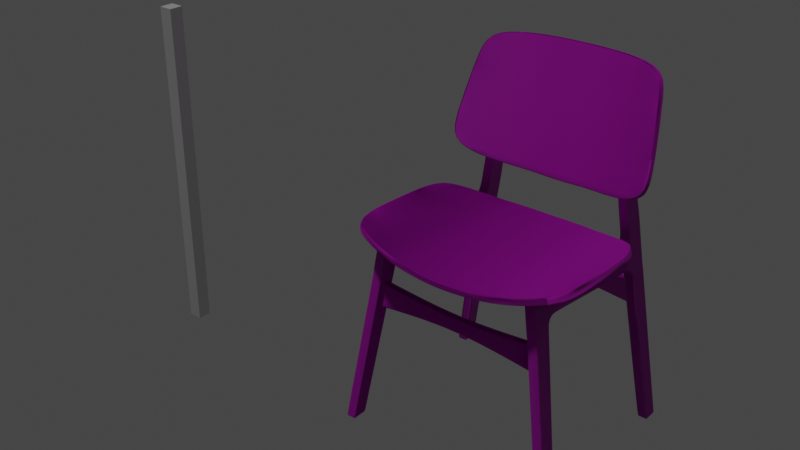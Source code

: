 # Source: chair.blend  (saved by Blender 3.0.42; exported with 4.5.12 LTS)
import bpy
from mathutils import Matrix  # noqa: F401  (used for matrix-valued properties, if any)

bpy.ops.wm.read_factory_settings(use_empty=True)
scene = bpy.context.scene
scene.name = 'Scene'

# ---- collections
col_collection = bpy.data.collections.new('Collection'); scene.collection.children.link(col_collection)

# ---- images (referenced by path relative to the original .blend; pixels are not part of the script)
import os
ASSET_DIR = os.environ.get("B2B_ASSET_DIR", "")  # directory of the original .blend (textures are referenced by path, not embedded)
HERE = os.path.dirname(os.path.abspath(__file__))  # packed textures are extracted next to this script under _unpacked/

def load_image(name, relpath, width, height, colorspace="sRGB"):
    """Load a texture the original file referenced (path relative to the .blend, or extracted next to this script)."""
    p = next((c for c in (os.path.join(HERE, relpath), os.path.join(ASSET_DIR, relpath)) if relpath and os.path.exists(c)), "")
    if p:
        img = bpy.data.images.load(p, check_existing=True)
        img.name = name
    else:  # same state as the original file: an image datablock whose file is absent (Cycles renders it pink)
        img = bpy.data.images.new(name, width, height)
        img.source = "FILE"
        img.filepath = "//" + (relpath or name)
    img.colorspace_settings.name = colorspace
    return img
img_woodquarteredchiffon001_col_4k_jpg_002 = load_image('WoodQuarteredChiffon001_COL_4K.jpg.002', 'WoodQuarteredChiffon001_COL_4K.jpg', 1024, 1024, 'sRGB')
img_woodquarteredchiffon001_gloss_4k_jpg = load_image('WoodQuarteredChiffon001_GLOSS_4K.jpg', 'WoodQuarteredChiffon001_GLOSS_4K.jpg', 1024, 1024, 'Non-Color')
img_woodquarteredchiffon001_nrm_4k_jpg = load_image('WoodQuarteredChiffon001_NRM_4K.jpg', 'Material/WoodQuarteredChiffon001_NRM_4K.jpg', 1024, 1024, 'Non-Color')

# ---- materials (node trees are filled in below, after node groups)
mat_material = bpy.data.materials.new('Material')

# ---- node groups
ng_auto_smooth = bpy.data.node_groups.new('Auto Smooth', 'GeometryNodeTree')
_s = ng_auto_smooth.interface.new_socket(name='Geometry', in_out='OUTPUT', socket_type='NodeSocketGeometry')
_s = ng_auto_smooth.interface.new_socket(name='Geometry', in_out='INPUT', socket_type='NodeSocketGeometry')
_s = ng_auto_smooth.interface.new_socket(name='Angle', in_out='INPUT', socket_type='NodeSocketFloat')
_s.subtype = 'ANGLE'
_s.min_value = 0.0
_s.max_value = 3.142
ng_auto_smooth.is_modifier = True
_N = ng_auto_smooth.nodes; _L = ng_auto_smooth.links
n0 = _N.new('NodeGroupOutput'); n0.name = 'Group Output'; n0.location = (480, -100)
n1 = _N.new('NodeGroupInput'); n1.name = 'Group Input'; n1.location = (-420, -300)
n2 = _N.new('NodeGroupInput'); n2.name = 'Group Input.001'; n2.location = (-60, -100)
n3 = _N.new('GeometryNodeSetShadeSmooth'); n3.name = 'Set Shade Smooth'; n3.location = (120, -100)
n3.domain = 'EDGE'
n4 = _N.new('GeometryNodeSetShadeSmooth'); n4.name = 'Set Shade Smooth.001'; n4.location = (300, -100)
n5 = _N.new('GeometryNodeInputMeshEdgeAngle'); n5.name = 'Edge Angle'; n5.location = (-420, -220)
n6 = _N.new('GeometryNodeInputEdgeSmooth'); n6.name = 'Is Edge Smooth'; n6.location = (-60, -160)
n7 = _N.new('GeometryNodeInputShadeSmooth'); n7.name = 'Is Face Smooth'; n7.location = (-240, -340)
n8 = _N.new('FunctionNodeBooleanMath'); n8.name = 'Boolean Math'; n8.location = (-60, -220)
n9 = _N.new('FunctionNodeCompare'); n9.name = 'Compare'; n9.location = (-240, -180)
n9.operation = 'LESS_EQUAL'
_L.new(n5.outputs[0], n9.inputs[0])
_L.new(n4.outputs[0], n0.inputs[0])
_L.new(n1.outputs[1], n9.inputs[1])
_L.new(n9.outputs[0], n8.inputs[0])
_L.new(n7.outputs[0], n8.inputs[1])
_L.new(n2.outputs[0], n3.inputs[0])
_L.new(n6.outputs[0], n3.inputs[1])
_L.new(n3.outputs[0], n4.inputs[0])
_L.new(n8.outputs[0], n3.inputs[2])
n0.is_active_output = True

# ---- material node trees
mat_material.use_nodes = True; mat_material.node_tree.nodes.clear()
_N = mat_material.node_tree.nodes; _L = mat_material.node_tree.links
n0 = _N.new('ShaderNodeBsdfPrincipled'); n0.name = 'Principled BSDF'; n0.location = (-67, 309)
n0.distribution = 'GGX'
n0.subsurface_method = 'RANDOM_WALK_SKIN'
n0.inputs[3].default_value = 1.45
n0.inputs[27].default_value = (0.0, 0.0, 0.0, 1.0)
n0.inputs[28].default_value = 1.0
n1 = _N.new('ShaderNodeOutputMaterial'); n1.name = 'Material Output'; n1.location = (223, 309)
n2 = _N.new('ShaderNodeTexImage'); n2.name = 'Image Texture'; n2.location = (-644, 276)
n2.image = img_woodquarteredchiffon001_col_4k_jpg_002
n3 = _N.new('ShaderNodeInvert'); n3.name = 'Invert'; n3.location = (-334, 11)
n4 = _N.new('ShaderNodeTexImage'); n4.name = 'Image Texture.001'; n4.location = (-650, -34)
n4.image = img_woodquarteredchiffon001_gloss_4k_jpg
n5 = _N.new('ShaderNodeTexImage'); n5.name = 'Image Texture.002'; n5.location = (-697, -379)
n5.image = img_woodquarteredchiffon001_nrm_4k_jpg
n6 = _N.new('ShaderNodeNormalMap'); n6.name = 'Normal Map'; n6.location = (-304, -261)
n6.inputs[0].default_value = 2.0
_L.new(n0.outputs[0], n1.inputs[0])
_L.new(n2.outputs[0], n0.inputs[0])
_L.new(n4.outputs[0], n3.inputs[1])
_L.new(n3.outputs[0], n0.inputs[2])
_L.new(n5.outputs[0], n6.inputs[1])
_L.new(n6.outputs[0], n0.inputs[5])
n1.is_active_output = True

# ---- world
world_world = bpy.data.worlds.new('World'); scene.world = world_world
world_world.use_nodes = True; world_world.node_tree.nodes.clear()
_N = world_world.node_tree.nodes; _L = world_world.node_tree.links
n0 = _N.new('ShaderNodeOutputWorld'); n0.name = 'World Output'; n0.location = (300, 300)
n1 = _N.new('ShaderNodeBackground'); n1.name = 'Background'; n1.location = (10, 300)
n1.inputs[0].default_value = (0.05088, 0.05088, 0.05088, 1.0)
_L.new(n1.outputs[0], n0.inputs[0])
n0.is_active_output = True
world_world.color = (0.05088, 0.05088, 0.05088)
world_world.use_sun_shadow = False
world_world.sun_shadow_jitter_overblur = 0.0

# ---- lights
light_point = bpy.data.lights.new('Point', 'POINT')
light_point.transmission_factor = 0.0
light_point.energy = 285.2
light_point.shadow_soft_size = 0.25
light_point.shadow_maximum_resolution = 0.006
light_point.use_absolute_resolution = True

# ---- meshes
me_cube_001 = bpy.data.meshes.new('Cube.001')
me_cube_001.from_pydata([(0.05639, -1.375, -1.846), (0.05786, -1.226, 0.5066), (0.05639, -1.189, -1.846), (0.05786, -1.23, 0.1284), (0.05786, -0.9826, 0.2118), (0.05786, 0.2315, 0.1209), (0.05786, -0.8222, 0.2271), (0.05786, -0.8065, 0.4866), (0.05786, -1.017, 0.1217), (0.05786, -1.244, 0.1288), (0.05639, -1.223, -1.846), (0.05786, -1.051, 0.4986), (0.05786, -1.023, 0.2517), (0.05786, -1.225, 0.2675), (0.05786, -1.062, 0.123), (0.05786, -1.214, 0.506), (0.05786, -1.241, 0.2704), (0.05786, 0.2337, 0.1701), (0.05786, -0.8196, 0.27), (0.05639, -1.363, -1.846), (-6.4e-06, -1.189, -1.837), (-6.4e-06, -1.375, -1.837), (-5.269e-09, -1.226, 0.5066), (-5.269e-09, -0.9826, 0.2118), (-5.269e-09, 0.1657, 0.439), (-5.269e-09, 0.2315, 0.1209), (0.05786, -1.373, -1.806), (-5.269e-09, -0.8222, 0.2271), (-5.269e-09, -1.017, 0.1217), (-5.269e-09, -1.252, 0.1288), (0.05786, -1.186, -1.806), (-6.4e-06, -1.223, -1.837), (-6.4e-06, -1.363, -1.837), (0.05786, -1.361, -1.806), (0.05786, 0.5462, 0.07095), (-5.269e-09, -1.241, 0.2704), (0.05786, -1.22, -1.806), (-5.269e-09, -1.373, -1.806), (-5.269e-09, -1.186, -1.806), (0.05786, -0.8087, 0.4506), (0.05786, -1.216, 0.4712), (0.05786, -1.229, 0.4721), (0.05786, -1.044, 0.4592), (-5.269e-09, 0.245, 0.3876), (-5.269e-09, -1.229, 0.4721), (0.05786, 0.4907, 0.09647), (0.05786, 0.4899, 0.1479), (-5.269e-09, 0.4907, 0.09647), (-5.269e-09, 0.4804, 0.3789), (0.05786, 0.5581, 0.1281), (-5.269e-09, 0.5462, 0.07095), (0.05786, 0.715, -1.779), (-5.269e-09, 0.5466, 0.4204), (0.05786, 0.5818, 0.005756), (0.05786, 0.5949, 0.01337), (-5.269e-09, 0.5818, 0.005756), (0.05786, 0.8038, 0.06929), (-5.269e-09, 0.8038, 0.06929), (0.05786, 0.7931, 0.4112), (-5.269e-09, 0.7931, 0.4112), (0.05786, 0.8111, 0.004253), (-5.269e-09, 0.8111, 0.004253), (0.05786, 0.7281, -1.779), (-5.269e-09, 0.715, -1.779), (0.05786, 0.888, -1.779), (-5.269e-09, 0.888, -1.779), (0.0564, 0.7272, -1.846), (0.0564, 0.7403, -1.846), (6.391e-06, 0.7272, -1.837), (6.391e-06, 0.7403, -1.837), (0.0564, 0.9002, -1.846), (6.391e-06, 0.9002, -1.837), (-5.269e-09, 0.5662, 0.5107), (0.05786, 0.7915, 0.5154), (-5.269e-09, 0.7915, 0.5154), (-0.00324, 0.5435, 1.006), (0.04888, 0.7583, 1.008), (-5.269e-09, 0.7571, 1.009), (-5.269e-09, 0.5523, 0.707), (-5.269e-09, 0.7817, 0.7234), (0.05786, 0.7817, 0.7234), (0.06215, 0.8054, 1.829), (0.05907, 0.9329, 1.787), (-5.269e-09, 0.9317, 1.788), (0.05786, 0.1393, 0.4403), (0.05786, 0.1657, 0.439), (0.05786, 0.2422, 0.3736), (0.05786, 0.245, 0.3876), (0.05786, 0.481, 0.3647), (0.05786, 0.4804, 0.3789), (0.05786, 0.5584, 0.4131), (0.05786, 0.5466, 0.4204), (0.05786, 0.5797, 0.5109), (0.05786, 0.5662, 0.5107), (0.04973, 0.5328, 1.008), (0.04981, 0.5472, 1.063), (0.05786, 0.5656, 0.708), (0.05786, 0.5523, 0.707), (0.05786, 0.7862, 0.005303), (0.05786, 0.7754, 0.07034), (0.05786, 0.8696, -1.779), (0.0564, 0.8817, -1.846), (6.391e-06, 0.8817, -1.837), (0.05943, 0.9161, 1.787), (0.05786, 0.7661, 0.4115), (0.05786, 0.7671, 0.5149), (0.05786, 0.7568, 0.7216), (0.04955, 0.7308, 1.014), (0.06159, 0.9144, 1.907), (-5.269e-09, 0.9132, 1.908), (0.06175, 0.8997, 1.899), (0.06561, 0.8592, 1.972), (0.002995, 0.872, 1.969), (0.06415, 0.8486, 1.959), (0.05786, -1.227, 0.198), (0.05786, -1.011, 0.1668), (0.05786, -1.058, 0.1785), (0.05786, -1.243, 0.1996), (-5.269e-09, -1.011, 0.1668), (-5.269e-09, -1.247, 0.1996), (0.05786, -0.923, 0.2385), (0.05786, -0.923, 0.2823), (0.05786, -0.923, 0.4926), (-5.154e-09, -0.923, 0.2385), (0.05786, -0.923, 0.4549), (0.05786, 0.5744, 0.03733), (0.05786, 0.5869, 0.04589), (-5.269e-09, 0.5744, 0.03733), (0.05786, 0.8074, 0.03677), (-5.269e-09, 0.8074, 0.03677), (0.05786, 0.7808, 0.03782), (0.05786, 0.5181, 0.08678), (0.05786, 0.5247, 0.1397), (-5.269e-09, 0.5181, 0.08678), (-5.269e-09, 0.5203, 0.3934), (0.05786, 0.5265, 0.3826), (0.05786, 0.5203, 0.3934), (0.05786, 0.8125, -0.02779), (-5.269e-09, 0.5842, -0.02631), (0.05786, 0.5973, -0.01884), (0.05786, 0.5842, -0.02631), (-5.269e-09, 0.8125, -0.02779), (0.05786, 0.7877, -0.02676), (-5.269e-09, -1.021, 0.07468), (-5.269e-09, -1.248, 0.08164), (0.05786, -1.059, 0.07595), (0.05786, -1.24, 0.08164), (0.05786, -1.021, 0.07468), (0.05786, -1.226, 0.08119), (0.05786, 0.3611, 0.1087), (-5.269e-09, 0.3627, 0.3726), (-5.269e-09, 0.3611, 0.1087), (0.05786, 0.3618, 0.1575), (0.05786, 0.3627, 0.3726), (0.05786, 0.3616, 0.3585), (0.03783, 0.245, 0.3876), (0.03783, 0.1657, 0.439), (0.03783, 0.4804, 0.3789), (0.03783, 0.5466, 0.4204), (0.03783, 0.5662, 0.5107), (0.03783, 0.5523, 0.707), (0.03013, 0.5368, 1.007), (0.03783, 0.5203, 0.3934), (0.03783, 0.3627, 0.3726), (0.03452, -1.375, -1.843), (0.03542, -0.9826, 0.2118), (0.03542, 0.2315, 0.1209), (0.03542, -0.8222, 0.2271), (0.03542, -1.017, 0.1217), (0.03542, -1.373, -1.806), (0.03452, -1.189, -1.843), (0.03542, -1.226, 0.5066), (0.03542, -1.247, 0.1288), (0.03452, -1.223, -1.843), (0.03452, -1.363, -1.843), (0.03542, -1.241, 0.2704), (0.03542, -1.186, -1.806), (0.03542, -1.229, 0.4721), (0.03542, 0.4907, 0.09647), (0.03542, 0.5462, 0.07095), (0.03542, 0.715, -1.779), (0.03542, 0.5818, 0.005756), (0.03542, 0.8038, 0.06929), (0.03542, 0.7931, 0.4112), (0.03542, 0.8111, 0.004253), (0.03542, 0.888, -1.779), (0.03453, 0.7272, -1.843), (0.03453, 0.7403, -1.843), (0.03453, 0.9002, -1.843), (0.03542, 0.7915, 0.5154), (0.02645, 0.7579, 1.008), (0.03542, 0.7817, 0.7234), (0.03664, 0.9325, 1.787), (0.03453, 0.8817, -1.843), (0.03916, 0.914, 1.908), (0.04365, 0.8636, 1.971), (0.03542, -1.244, 0.1996), (0.03542, -1.011, 0.1668), (0.03542, -0.923, 0.2385), (0.03542, 0.8074, 0.03677), (0.03542, 0.5744, 0.03733), (0.03542, 0.5181, 0.08678), (0.03542, 0.5842, -0.02631), (0.03542, 0.8125, -0.02779), (0.03542, -1.243, 0.08164), (0.03542, -1.021, 0.07468), (0.03542, 0.3611, 0.1087), (-0.0564, -1.375, -1.828), (-0.05786, -1.226, 0.5066), (-0.0564, -1.189, -1.828), (-0.05786, -1.23, 0.1284), (-0.05786, -0.9826, 0.2118), (-0.05786, 0.2315, 0.1209), (-0.05786, -0.8222, 0.2271), (-0.05786, -0.8065, 0.4866), (-0.05786, -1.017, 0.1217), (-0.05786, -1.244, 0.1288), (-0.0564, -1.223, -1.828), (-0.05786, -1.051, 0.4986), (-0.05786, -1.023, 0.2517), (-0.05786, -1.225, 0.2675), (-0.05786, -1.062, 0.123), (-0.05786, -1.214, 0.506), (-0.05786, -1.241, 0.2704), (-0.05786, 0.2337, 0.1701), (-0.05786, -0.8196, 0.27), (-0.0564, -1.363, -1.828), (-0.05786, -1.373, -1.806), (-0.05786, -1.186, -1.806), (-0.05786, -1.361, -1.806), (-0.05786, 0.5462, 0.07095), (-0.05786, -1.22, -1.806), (-0.05786, -0.8087, 0.4506), (-0.05786, -1.216, 0.4712), (-0.05786, -1.229, 0.4721), (-0.05786, -1.044, 0.4592), (-0.05786, 0.4907, 0.09647), (-0.05786, 0.4899, 0.1479), (-0.05786, 0.5581, 0.1281), (-0.05786, 0.715, -1.779), (-0.05786, 0.5818, 0.005756), (-0.05786, 0.5949, 0.01337), (-0.05786, 0.8038, 0.06929), (-0.05786, 0.7931, 0.4112), (-0.05786, 0.8111, 0.004253), (-0.05786, 0.7281, -1.779), (-0.05786, 0.888, -1.779), (-0.05639, 0.7272, -1.828), (-0.05639, 0.7403, -1.828), (-0.05639, 0.9002, -1.828), (-0.05786, 0.7915, 0.5154), (-0.04888, 0.7583, 1.008), (-0.05786, 0.7817, 0.7234), (-0.0598, 0.8327, 1.821), (-0.05907, 0.9329, 1.787), (-0.05786, 0.1393, 0.4403), (-0.05786, 0.1657, 0.439), (-0.05786, 0.2422, 0.3736), (-0.05786, 0.245, 0.3876), (-0.05786, 0.481, 0.3647), (-0.05786, 0.4804, 0.3789), (-0.05786, 0.5584, 0.4131), (-0.05786, 0.5466, 0.4204), (-0.05786, 0.5797, 0.5109), (-0.05786, 0.5662, 0.5107), (-0.05557, 0.5564, 1.001), (-0.05675, 0.571, 1.055), (-0.05786, 0.5656, 0.708), (-0.05786, 0.5523, 0.707), (-0.05786, 0.7862, 0.005303), (-0.05786, 0.7754, 0.07034), (-0.05786, 0.8696, -1.779), (-0.05639, 0.8817, -1.828), (-0.05943, 0.9161, 1.787), (-0.05786, 0.7661, 0.4115), (-0.05786, 0.7671, 0.5149), (-0.05786, 0.7568, 0.7216), (-0.04955, 0.7308, 1.014), (-0.06159, 0.9144, 1.907), (-0.06175, 0.8997, 1.899), (-0.05897, 0.8871, 1.963), (-0.06042, 0.8765, 1.95), (-0.05786, -1.227, 0.198), (-0.05786, -1.011, 0.1668), (-0.05786, -1.058, 0.1785), (-0.05786, -1.243, 0.1996), (-0.05786, -0.923, 0.2385), (-0.05786, -0.923, 0.2823), (-0.05786, -0.923, 0.4926), (-0.05786, -0.923, 0.4549), (-0.05786, 0.5744, 0.03733), (-0.05786, 0.5869, 0.04589), (-0.05786, 0.8074, 0.03677), (-0.05786, 0.7808, 0.03782), (-0.05786, 0.5181, 0.08678), (-0.05786, 0.5247, 0.1397), (-0.05786, 0.5265, 0.3826), (-0.05786, 0.5203, 0.3934), (-0.05786, 0.8125, -0.02779), (-0.05786, 0.5973, -0.01884), (-0.05786, 0.5842, -0.02631), (-0.05786, 0.7877, -0.02676), (-0.05786, -1.059, 0.07595), (-0.05786, -1.24, 0.08164), (-0.05786, -1.021, 0.07468), (-0.05786, -1.226, 0.08119), (-0.05786, 0.3611, 0.1087), (-0.05786, 0.3618, 0.1575), (-0.05786, 0.3627, 0.3726), (-0.05786, 0.3616, 0.3585), (-0.03783, 0.245, 0.3876), (-0.03783, 0.1657, 0.439), (-0.03783, 0.4804, 0.3789), (-0.03783, 0.5466, 0.4204), (-0.03783, 0.5662, 0.5107), (-0.03783, 0.5523, 0.707), (-0.0362, 0.5517, 1.003), (-0.03783, 0.5203, 0.3934), (-0.03783, 0.3627, 0.3726), (-0.03453, -1.375, -1.831), (-0.03542, -0.9826, 0.2118), (-0.03542, 0.2315, 0.1209), (-0.03542, -0.8222, 0.2271), (-0.03542, -1.017, 0.1217), (-0.03542, -1.373, -1.806), (-0.03453, -1.189, -1.831), (-0.03542, -1.226, 0.5066), (-0.03542, -1.247, 0.1288), (-0.03453, -1.223, -1.831), (-0.03453, -1.363, -1.831), (-0.03542, -1.241, 0.2704), (-0.03542, -1.186, -1.806), (-0.03542, -1.229, 0.4721), (-0.03542, 0.4907, 0.09647), (-0.03542, 0.5462, 0.07095), (-0.03542, 0.715, -1.779), (-0.03542, 0.5818, 0.005756), (-0.03542, 0.8038, 0.06929), (-0.03542, 0.7931, 0.4112), (-0.03542, 0.8111, 0.004253), (-0.03542, 0.888, -1.779), (-0.03452, 0.7272, -1.831), (-0.03452, 0.7403, -1.831), (-0.03452, 0.9002, -1.831), (-0.03542, 0.7915, 0.5154), (-0.02645, 0.7579, 1.008), (-0.03542, 0.7817, 0.7234), (-0.03664, 0.9325, 1.787), (-0.03452, 0.8817, -1.831), (-0.03916, 0.914, 1.908), (-0.03726, 0.8817, 1.965), (-0.03542, -1.244, 0.1996), (-0.03542, -1.011, 0.1668), (-0.03542, -0.923, 0.2385), (-0.03542, 0.8074, 0.03677), (-0.03542, 0.5744, 0.03733), (-0.03542, 0.5181, 0.08678), (-0.03542, 0.5842, -0.02631), (-0.03542, 0.8125, -0.02779), (-0.03542, -1.243, 0.08164), (-0.03542, -1.021, 0.07468), (-0.03542, 0.3611, 0.1087)], [], [(116, 12, 13, 114), (40, 15, 1, 41), (174, 19, 0, 164), (114, 13, 16, 117), (197, 165, 4, 115), (7, 39, 86, 84), (19, 33, 26, 0), (18, 6, 5, 17), (121, 120, 6, 18), (2, 30, 36, 10), (205, 168, 8, 147), (148, 3, 9, 146), (147, 8, 14, 145), (115, 4, 12, 116), (145, 14, 3, 148), (170, 2, 10, 173), (42, 11, 15, 40), (124, 121, 18, 39), (163, 153, 89, 157), (39, 18, 17, 86), (173, 10, 19, 174), (10, 36, 33, 19), (204, 172, 29, 144), (198, 123, 27, 167), (167, 27, 25, 166), (196, 175, 35, 119), (164, 169, 37, 21), (177, 171, 22, 44), (170, 176, 30, 2), (175, 177, 44, 35), (154, 152, 46, 88), (122, 124, 39, 7), (12, 42, 40, 13), (152, 149, 45, 46), (13, 40, 41, 16), (104, 99, 56, 58), (201, 133, 50, 179), (206, 151, 47, 178), (135, 132, 49, 90), (126, 125, 53, 54), (130, 98, 60, 128), (162, 136, 91, 158), (132, 131, 34, 49), (139, 140, 51, 62), (158, 91, 93, 159), (200, 127, 55, 181), (182, 183, 58, 56), (199, 128, 60, 184), (104, 58, 73, 105), (142, 139, 62, 100), (180, 63, 68, 186), (185, 64, 70, 188), (203, 137, 64, 185), (202, 138, 63, 180), (186, 187, 67, 66), (193, 102, 71, 188), (62, 51, 66, 67), (100, 62, 67, 101), (191, 79, 77, 190), (183, 59, 74, 189), (105, 73, 80, 106), (190, 77, 83, 192), (106, 80, 76, 107), (107, 76, 82, 103), (159, 93, 97, 160), (189, 74, 79, 191), (160, 97, 94, 161), (84, 86, 87, 85), (153, 87, 86, 154), (135, 90, 91, 136), (93, 91, 90, 92), (97, 93, 92, 96), (94, 97, 96, 95), (155, 156, 85, 87), (95, 107, 103, 81), (96, 106, 107, 95), (92, 105, 106, 96), (64, 100, 101, 70), (187, 69, 102, 193), (137, 142, 100, 64), (90, 104, 105, 92), (126, 54, 98, 130), (90, 49, 99, 104), (192, 83, 109, 194), (103, 82, 108, 110), (194, 109, 112, 195), (110, 108, 111, 113), (103, 110, 113, 81), (172, 196, 119, 29), (8, 115, 116, 14), (168, 197, 115, 8), (3, 114, 117, 9), (14, 116, 114, 3), (11, 42, 124, 122), (165, 23, 123, 198), (42, 12, 121, 124), (12, 4, 120, 121), (49, 126, 130, 99), (182, 56, 128, 199), (179, 50, 127, 200), (99, 130, 128, 56), (49, 34, 125, 126), (88, 135, 136, 89), (46, 45, 131, 132), (157, 89, 136, 162), (88, 46, 132, 135), (178, 47, 133, 201), (60, 98, 142, 137), (181, 55, 138, 202), (184, 60, 137, 203), (98, 54, 139, 142), (54, 53, 140, 139), (169, 204, 144, 37), (36, 145, 148, 33), (30, 147, 145, 36), (33, 148, 146, 26), (176, 205, 147, 30), (89, 153, 154, 88), (166, 25, 151, 206), (17, 5, 149, 152), (86, 17, 152, 154), (155, 87, 153, 163), (43, 155, 163, 150), (48, 157, 162, 134), (43, 24, 156, 155), (78, 160, 161, 75), (72, 159, 160, 78), (52, 158, 159, 72), (134, 162, 158, 52), (150, 163, 157, 48), (5, 166, 206, 149), (38, 143, 205, 176), (26, 146, 204, 169), (61, 184, 203, 141), (53, 181, 202, 140), (45, 178, 201, 131), (34, 179, 200, 125), (57, 182, 199, 129), (4, 165, 198, 120), (28, 118, 197, 168), (9, 117, 196, 172), (108, 194, 195, 111), (82, 192, 194, 108), (67, 187, 193, 101), (73, 189, 191, 80), (76, 190, 192, 82), (58, 183, 189, 73), (80, 191, 190, 76), (101, 193, 188, 70), (68, 69, 187, 186), (140, 202, 180, 51), (141, 203, 185, 65), (65, 185, 188, 71), (51, 180, 186, 66), (129, 199, 184, 61), (57, 59, 183, 182), (125, 200, 181, 53), (149, 206, 178, 45), (131, 201, 179, 34), (16, 41, 177, 175), (20, 38, 176, 170), (41, 1, 171, 177), (0, 26, 169, 164), (117, 16, 175, 196), (6, 167, 166, 5), (120, 198, 167, 6), (146, 9, 172, 204), (31, 173, 174, 32), (20, 170, 173, 31), (143, 28, 168, 205), (118, 23, 165, 197), (32, 174, 164, 21), (284, 282, 220, 219), (233, 234, 208, 222), (329, 319, 207, 226), (282, 285, 223, 220), (352, 283, 211, 320), (214, 255, 257, 232), (226, 207, 227, 229), (225, 224, 212, 213), (287, 225, 213, 286), (209, 217, 231, 228), (360, 304, 215, 323), (305, 303, 216, 210), (304, 302, 221, 215), (283, 284, 219, 211), (302, 305, 210, 221), (325, 328, 217, 209), (235, 233, 222, 218), (289, 232, 225, 287), (318, 312, 260, 308), (232, 257, 224, 225), (328, 329, 226, 217), (217, 226, 229, 231), (359, 144, 29, 327), (353, 322, 27, 123), (322, 321, 25, 27), (351, 119, 35, 330), (319, 21, 37, 324), (332, 44, 22, 326), (325, 209, 228, 331), (330, 35, 44, 332), (309, 259, 237, 307), (288, 214, 232, 289), (219, 220, 233, 235), (307, 237, 236, 306), (220, 223, 234, 233), (274, 243, 242, 270), (356, 334, 50, 133), (361, 333, 47, 151), (296, 261, 238, 295), (291, 241, 240, 290), (293, 292, 244, 269), (317, 313, 262, 297), (295, 238, 230, 294), (299, 245, 239, 300), (313, 314, 264, 262), (355, 336, 55, 127), (337, 242, 243, 338), (354, 339, 244, 292), (274, 275, 250, 243), (301, 271, 245, 299), (335, 341, 68, 63), (340, 343, 249, 246), (358, 340, 246, 298), (357, 335, 63, 138), (341, 247, 248, 342), (348, 343, 71, 102), (245, 248, 247, 239), (271, 272, 248, 245), (346, 345, 77, 79), (338, 344, 74, 59), (275, 276, 252, 250), (345, 347, 83, 77), (276, 277, 251, 252), (277, 273, 254, 251), (314, 315, 268, 264), (344, 346, 79, 74), (315, 316, 265, 268), (255, 256, 258, 257), (308, 309, 257, 258), (296, 297, 262, 261), (264, 263, 261, 262), (268, 267, 263, 264), (265, 266, 267, 268), (310, 258, 256, 311), (266, 253, 273, 277), (267, 266, 277, 276), (263, 267, 276, 275), (246, 249, 272, 271), (342, 348, 102, 69), (298, 246, 271, 301), (261, 263, 275, 274), (291, 293, 269, 241), (261, 274, 270, 238), (347, 349, 109, 83), (273, 279, 278, 254), (349, 350, 112, 109), (279, 281, 280, 278), (273, 253, 281, 279), (327, 29, 119, 351), (215, 221, 284, 283), (323, 215, 283, 352), (210, 216, 285, 282), (221, 210, 282, 284), (218, 288, 289, 235), (320, 353, 123, 23), (235, 289, 287, 219), (219, 287, 286, 211), (238, 270, 293, 291), (337, 354, 292, 242), (334, 355, 127, 50), (270, 242, 292, 293), (238, 291, 290, 230), (259, 260, 297, 296), (237, 295, 294, 236), (312, 317, 297, 260), (259, 296, 295, 237), (333, 356, 133, 47), (244, 298, 301, 269), (336, 357, 138, 55), (339, 358, 298, 244), (269, 301, 299, 241), (241, 299, 300, 240), (324, 37, 144, 359), (231, 229, 305, 302), (228, 231, 302, 304), (229, 227, 303, 305), (331, 228, 304, 360), (260, 259, 309, 308), (321, 361, 151, 25), (224, 307, 306, 212), (257, 309, 307, 224), (310, 318, 308, 258), (43, 150, 318, 310), (48, 134, 317, 312), (43, 310, 311, 24), (78, 75, 316, 315), (72, 78, 315, 314), (52, 72, 314, 313), (134, 52, 313, 317), (150, 48, 312, 318), (212, 306, 361, 321), (38, 331, 360, 143), (227, 324, 359, 303), (61, 141, 358, 339), (240, 300, 357, 336), (236, 294, 356, 333), (230, 290, 355, 334), (57, 129, 354, 337), (211, 286, 353, 320), (28, 323, 352, 118), (216, 327, 351, 285), (278, 280, 350, 349), (254, 278, 349, 347), (248, 272, 348, 342), (250, 252, 346, 344), (251, 254, 347, 345), (243, 250, 344, 338), (252, 251, 345, 346), (272, 249, 343, 348), (68, 341, 342, 69), (300, 239, 335, 357), (141, 65, 340, 358), (65, 71, 343, 340), (239, 247, 341, 335), (129, 61, 339, 354), (57, 337, 338, 59), (290, 240, 336, 355), (306, 236, 333, 361), (294, 230, 334, 356), (223, 330, 332, 234), (20, 325, 331, 38), (234, 332, 326, 208), (207, 319, 324, 227), (285, 351, 330, 223), (213, 212, 321, 322), (286, 213, 322, 353), (303, 359, 327, 216), (31, 32, 329, 328), (20, 31, 328, 325), (143, 360, 323, 28), (118, 352, 320, 23), (32, 21, 319, 329), (81, 113, 111, 195, 112, 350, 280, 281, 253, 266, 265, 316, 75, 161, 94, 95)])
_k = {(81, 95): 1.0, (94, 95): 1.0, (75, 161): 1.0, (111, 113): 1.0, (111, 195): 1.0, (81, 113): 1.0, (94, 161): 1.0, (112, 195): 1.0, (253, 266): 1.0, (265, 266): 1.0, (75, 316): 1.0, (280, 281): 1.0, (280, 350): 1.0, (253, 281): 1.0, (265, 316): 1.0, (112, 350): 1.0}
me_cube_001.attributes.new('crease_edge', 'FLOAT', 'EDGE').data.foreach_set('value', [_k.get((min(e.vertices), max(e.vertices)), 0.0) for e in me_cube_001.edges])
_uv = me_cube_001.uv_layers.new(name='UVMap')
_uv.uv.foreach_set('vector', [0.4865, 0.8186, 0.5062, 0.8102, 0.5084, 0.8634, 0.4899, 0.8634, 0.5623, 0.8643, 0.5716, 0.8644, 0.5716, 0.8676, 0.5623, 0.8677, 0.7038, 0.3765, 0.7038, 0.3708, 0.7069, 0.3708, 0.7069, 0.3765, 0.4899, 0.8634, 0.5084, 0.8634, 0.5089, 0.8678, 0.4902, 0.8676, 0.7957, 0.0325, 0.7957, 0.01796, 0.8018, 0.01796, 0.8018, 0.0325, 0.482, 0.13, 0.4962, 0.1306, 0.4848, 0.5454, 0.4627, 0.5024, 0.0003283, 0.8629, 0.01255, 0.8624, 0.01244, 0.8667, 0.0001769, 0.8667, 0.5673, 0.1335, 0.5843, 0.1341, 0.5843, 0.5511, 0.5649, 0.5501, 0.5666, 0.09247, 0.5838, 0.09421, 0.5843, 0.1341, 0.5673, 0.1335, 0.003695, 0.817, 0.01386, 0.8172, 0.0133, 0.8255, 0.002978, 0.8255, 0.7951, 0.05808, 0.7956, 0.04495, 0.8019, 0.04496, 0.802, 0.05826, 0.4574, 0.8614, 0.4711, 0.8633, 0.4712, 0.8673, 0.4573, 0.8665, 0.46, 0.808, 0.472, 0.8075, 0.4719, 0.819, 0.4598, 0.8175, 0.4838, 0.8062, 0.496, 0.799, 0.5062, 0.8102, 0.4865, 0.8186, 0.4598, 0.8175, 0.4719, 0.819, 0.4711, 0.8633, 0.4574, 0.8614, 0.6593, 0.3765, 0.6593, 0.3708, 0.668, 0.3708, 0.668, 0.3765, 0.5614, 0.8181, 0.5718, 0.8206, 0.5716, 0.8644, 0.5623, 0.8643, 0.499, 0.08565, 0.5666, 0.09247, 0.5673, 0.1335, 0.4962, 0.1306, 0.9411, 0.9048, 0.9411, 0.91, 0.9109, 0.91, 0.9109, 0.9048, 0.4962, 0.1306, 0.5673, 0.1335, 0.5649, 0.5501, 0.4848, 0.5454, 0.668, 0.3765, 0.668, 0.3708, 0.7038, 0.3708, 0.7038, 0.3765, 0.002978, 0.8255, 0.0133, 0.8255, 0.01255, 0.8624, 0.0003283, 0.8629, 0.4574, 0.8737, 0.471, 0.8735, 0.4709, 0.8831, 0.4576, 0.8831, 0.7451, 0.000177, 0.7544, 0.0001769, 0.7544, 0.02687, 0.7451, 0.02687, 0.7451, 0.02687, 0.7544, 0.02687, 0.7544, 0.3056, 0.7451, 0.3056, 0.4901, 0.8736, 0.5089, 0.8737, 0.5089, 0.8831, 0.49, 0.8831, 0.001247, 0.8735, 0.012, 0.8738, 0.01161, 0.8831, 0.002877, 0.883, 0.5624, 0.8736, 0.5716, 0.8736, 0.5716, 0.8831, 0.5624, 0.8831, 0.795, 0.5101, 0.7951, 0.5001, 0.802, 0.4999, 0.8012, 0.5113, 0.5089, 0.8737, 0.5624, 0.8736, 0.5624, 0.8831, 0.5089, 0.8831, 0.486, 0.5927, 0.5648, 0.6008, 0.5635, 0.6513, 0.4789, 0.6393, 0.4842, 0.08416, 0.499, 0.08565, 0.4962, 0.1306, 0.482, 0.13, 0.5062, 0.8102, 0.5614, 0.8181, 0.5623, 0.8643, 0.5084, 0.8634, 0.5648, 0.6008, 0.5839, 0.6024, 0.5836, 0.6536, 0.5635, 0.6513, 0.5084, 0.8634, 0.5623, 0.8643, 0.5623, 0.8677, 0.5089, 0.8678, 0.2688, 0.4315, 0.3247, 0.3614, 0.331, 0.3656, 0.2744, 0.4357, 0.7451, 0.3818, 0.7544, 0.3818, 0.7544, 0.3903, 0.7451, 0.3903, 0.7451, 0.3399, 0.7544, 0.3399, 0.7544, 0.3741, 0.7451, 0.3741, 0.2236, 0.3886, 0.2607, 0.3379, 0.2695, 0.3406, 0.2256, 0.3999, 0.2881, 0.3276, 0.2867, 0.3238, 0.293, 0.3179, 0.2949, 0.3217, 0.3308, 0.3553, 0.3367, 0.3491, 0.3422, 0.3526, 0.3367, 0.359, 0.9001, 0.9048, 0.9001, 0.91, 0.8904, 0.91, 0.8904, 0.9048, 0.2607, 0.3379, 0.2673, 0.3258, 0.2756, 0.3268, 0.2695, 0.3406, 0.3012, 0.3145, 0.2988, 0.3095, 0.5529, 0.01513, 0.5569, 0.0179, 0.8904, 0.9048, 0.8904, 0.91, 0.8668, 0.91, 0.8668, 0.9048, 0.7451, 0.4019, 0.7544, 0.4019, 0.7544, 0.4104, 0.7452, 0.4105, 0.3356, 0.3694, 0.279, 0.4393, 0.2744, 0.4357, 0.331, 0.3656, 0.3411, 0.3628, 0.3367, 0.359, 0.3422, 0.3526, 0.3467, 0.3563, 0.2688, 0.4315, 0.2744, 0.4357, 0.2577, 0.4567, 0.2527, 0.4528, 0.3419, 0.3424, 0.3012, 0.3145, 0.5569, 0.0179, 0.5881, 0.03877, 0.7456, 0.8284, 0.7544, 0.8285, 0.7544, 0.8444, 0.7453, 0.8459, 0.5981, 0.0461, 0.5929, 0.04207, 0.6057, 0.02799, 0.6094, 0.03259, 0.3522, 0.3501, 0.3474, 0.3461, 0.5929, 0.04207, 0.5981, 0.0461, 0.7455, 0.4191, 0.7544, 0.4189, 0.7544, 0.8285, 0.7456, 0.8284, 0.665, 0.4004, 0.665, 0.4038, 0.6593, 0.4038, 0.6593, 0.4004, 0.665, 0.44, 0.6739, 0.44, 0.6739, 0.4447, 0.665, 0.4447, 0.5569, 0.0179, 0.5529, 0.01513, 0.5683, 0.0001769, 0.5716, 0.002541, 0.5881, 0.03877, 0.5569, 0.0179, 0.5716, 0.002541, 0.6016, 0.02523, 0.2285, 0.5016, 0.2357, 0.5074, 0.1861, 0.5686, 0.1805, 0.5639, 0.279, 0.4393, 0.2862, 0.4451, 0.2692, 0.466, 0.2622, 0.4603, 0.2527, 0.4528, 0.2577, 0.4567, 0.2241, 0.4979, 0.2192, 0.4939, 0.1805, 0.5639, 0.1861, 0.5686, 0.05287, 0.7338, 0.04581, 0.7278, 0.2192, 0.4939, 0.2241, 0.4979, 0.1756, 0.5598, 0.1689, 0.556, 0.1689, 0.556, 0.1756, 0.5598, 0.04146, 0.7242, 0.03824, 0.7216, 0.8668, 0.9048, 0.8668, 0.91, 0.8164, 0.91, 0.8164, 0.9048, 0.2622, 0.4603, 0.2692, 0.466, 0.2357, 0.5074, 0.2285, 0.5016, 0.8164, 0.9048, 0.8164, 0.91, 0.739, 0.9083, 0.7393, 0.9031, 0.4627, 0.5024, 0.4848, 0.5454, 0.4792, 0.5459, 0.4622, 0.5128, 0.4804, 0.5926, 0.4792, 0.5459, 0.4848, 0.5454, 0.486, 0.5927, 0.2236, 0.3886, 0.2256, 0.3999, 0.222, 0.3995, 0.2207, 0.3899, 0.2122, 0.4212, 0.222, 0.3995, 0.2256, 0.3999, 0.2149, 0.4234, 0.1792, 0.4597, 0.2122, 0.4212, 0.2149, 0.4234, 0.1818, 0.462, 0.1286, 0.5177, 0.1792, 0.4597, 0.1818, 0.462, 0.1231, 0.5308, 0.9715, 0.9048, 0.9957, 0.9048, 0.9957, 0.91, 0.9715, 0.91, 0.1231, 0.5308, 0.1689, 0.556, 0.03824, 0.7216, 0.006156, 0.7128, 0.1818, 0.462, 0.2192, 0.4939, 0.1689, 0.556, 0.1231, 0.5308, 0.2149, 0.4234, 0.2527, 0.4528, 0.2192, 0.4939, 0.1818, 0.462, 0.5929, 0.04207, 0.5881, 0.03877, 0.6016, 0.02523, 0.6057, 0.02799, 0.665, 0.4038, 0.6739, 0.4038, 0.6739, 0.44, 0.665, 0.44, 0.3474, 0.3461, 0.3419, 0.3424, 0.5881, 0.03877, 0.5929, 0.04207, 0.2256, 0.3999, 0.2688, 0.4315, 0.2527, 0.4528, 0.2149, 0.4234, 0.2881, 0.3276, 0.2949, 0.3217, 0.3367, 0.3491, 0.3308, 0.3553, 0.2256, 0.3999, 0.2695, 0.3406, 0.3247, 0.3614, 0.2688, 0.4315, 0.04581, 0.7278, 0.05287, 0.7338, 0.03309, 0.7578, 0.02586, 0.7508, 0.03824, 0.7216, 0.04146, 0.7242, 0.02185, 0.7466, 0.0193, 0.743, 0.02586, 0.7508, 0.03309, 0.7578, 0.01787, 0.7729, 0.007334, 0.7645, 0.0193, 0.743, 0.02185, 0.7466, 0.002038, 0.7595, 0.0001769, 0.7548, 0.03824, 0.7216, 0.0193, 0.743, 0.0001769, 0.7548, 0.006156, 0.7128, 0.471, 0.8735, 0.4901, 0.8736, 0.49, 0.8831, 0.4709, 0.8831, 0.472, 0.8075, 0.4838, 0.8062, 0.4865, 0.8186, 0.4719, 0.819, 0.7956, 0.04495, 0.7957, 0.0325, 0.8018, 0.0325, 0.8019, 0.04496, 0.4711, 0.8633, 0.4899, 0.8634, 0.4902, 0.8676, 0.4712, 0.8673, 0.4719, 0.819, 0.4865, 0.8186, 0.4899, 0.8634, 0.4711, 0.8633, 0.5718, 0.8206, 0.5614, 0.8181, 0.5617, 0.7858, 0.5718, 0.7862, 0.7957, 0.01796, 0.7861, 0.01797, 0.7861, 0.0001791, 0.7957, 0.0001781, 0.5614, 0.8181, 0.5062, 0.8102, 0.5154, 0.7838, 0.5617, 0.7858, 0.5062, 0.8102, 0.496, 0.799, 0.5037, 0.7834, 0.5154, 0.7838, 0.2695, 0.3406, 0.2881, 0.3276, 0.3308, 0.3553, 0.3247, 0.3614, 0.3356, 0.3694, 0.331, 0.3656, 0.3367, 0.359, 0.3411, 0.3628, 0.7451, 0.3903, 0.7544, 0.3903, 0.7544, 0.4019, 0.7451, 0.4019, 0.3247, 0.3614, 0.3308, 0.3553, 0.3367, 0.359, 0.331, 0.3656, 0.2695, 0.3406, 0.2756, 0.3268, 0.2867, 0.3238, 0.2881, 0.3276, 0.217, 0.3779, 0.2236, 0.3886, 0.2207, 0.3899, 0.2147, 0.3808, 0.2522, 0.3343, 0.2601, 0.3237, 0.2673, 0.3258, 0.2607, 0.3379, 0.9109, 0.9048, 0.9109, 0.91, 0.9001, 0.91, 0.9001, 0.9048, 0.217, 0.3779, 0.2522, 0.3343, 0.2607, 0.3379, 0.2236, 0.3886, 0.7451, 0.3741, 0.7544, 0.3741, 0.7544, 0.3818, 0.7451, 0.3818, 0.3422, 0.3526, 0.3367, 0.3491, 0.3419, 0.3424, 0.3474, 0.3461, 0.7452, 0.4105, 0.7544, 0.4104, 0.7544, 0.4189, 0.7455, 0.4191, 0.3467, 0.3563, 0.3422, 0.3526, 0.3474, 0.3461, 0.3522, 0.3501, 0.3367, 0.3491, 0.2949, 0.3217, 0.3012, 0.3145, 0.3419, 0.3424, 0.2949, 0.3217, 0.293, 0.3179, 0.2988, 0.3095, 0.3012, 0.3145, 0.012, 0.8738, 0.4574, 0.8737, 0.4576, 0.8831, 0.01161, 0.8831, 0.0133, 0.8255, 0.4598, 0.8175, 0.4574, 0.8614, 0.01255, 0.8624, 0.01386, 0.8172, 0.46, 0.808, 0.4598, 0.8175, 0.0133, 0.8255, 0.01255, 0.8624, 0.4574, 0.8614, 0.4573, 0.8665, 0.01244, 0.8667, 0.7951, 0.5001, 0.7951, 0.05808, 0.802, 0.05826, 0.802, 0.4999, 0.4733, 0.6385, 0.4804, 0.5926, 0.486, 0.5927, 0.4789, 0.6393, 0.7451, 0.3056, 0.7544, 0.3056, 0.7544, 0.3399, 0.7451, 0.3399, 0.5649, 0.5501, 0.5843, 0.5511, 0.5839, 0.6024, 0.5648, 0.6008, 0.4848, 0.5454, 0.5649, 0.5501, 0.5648, 0.6008, 0.486, 0.5927, 0.9715, 0.9048, 0.9715, 0.91, 0.9411, 0.91, 0.9411, 0.9048, 0.9715, 0.8951, 0.9715, 0.9048, 0.9411, 0.9048, 0.9411, 0.8951, 0.9109, 0.8951, 0.9109, 0.9048, 0.9001, 0.9048, 0.9001, 0.8951, 0.9715, 0.8951, 0.9957, 0.8951, 0.9957, 0.9048, 0.9715, 0.9048, 0.8164, 0.8951, 0.8164, 0.9048, 0.7393, 0.9031, 0.7398, 0.8944, 0.8668, 0.8951, 0.8668, 0.9048, 0.8164, 0.9048, 0.8164, 0.8951, 0.8904, 0.8951, 0.8904, 0.9048, 0.8668, 0.9048, 0.8668, 0.8951, 0.9001, 0.8951, 0.9001, 0.9048, 0.8904, 0.9048, 0.8904, 0.8951, 0.9411, 0.8951, 0.9411, 0.9048, 0.9109, 0.9048, 0.9109, 0.8951, 0.7392, 0.3056, 0.7451, 0.3056, 0.7451, 0.3399, 0.7392, 0.3399, 0.7861, 0.5002, 0.7861, 0.05788, 0.7951, 0.05808, 0.7951, 0.5001, 0.01244, 0.8667, 0.4573, 0.8665, 0.4574, 0.8737, 0.012, 0.8738, 0.3535, 0.3621, 0.3467, 0.3563, 0.3522, 0.3501, 0.3587, 0.3557, 0.7391, 0.4105, 0.7452, 0.4105, 0.7455, 0.4191, 0.739, 0.4192, 0.7392, 0.3741, 0.7451, 0.3741, 0.7451, 0.3818, 0.7392, 0.3818, 0.7392, 0.3903, 0.7451, 0.3903, 0.7451, 0.4019, 0.7392, 0.4019, 0.3428, 0.3753, 0.3356, 0.3694, 0.3411, 0.3628, 0.3482, 0.3686, 0.8018, 0.01796, 0.7957, 0.01796, 0.7957, 0.0001781, 0.8018, 0.0001769, 0.7861, 0.04491, 0.7861, 0.0325, 0.7957, 0.0325, 0.7956, 0.04495, 0.4712, 0.8673, 0.4902, 0.8676, 0.4901, 0.8736, 0.471, 0.8735, 0.02185, 0.7466, 0.02586, 0.7508, 0.007334, 0.7645, 0.002038, 0.7595, 0.04146, 0.7242, 0.04581, 0.7278, 0.02586, 0.7508, 0.02185, 0.7466, 0.6593, 0.4038, 0.665, 0.4038, 0.665, 0.44, 0.6593, 0.44, 0.2577, 0.4567, 0.2622, 0.4603, 0.2285, 0.5016, 0.2241, 0.4979, 0.1756, 0.5598, 0.1805, 0.5639, 0.04581, 0.7278, 0.04146, 0.7242, 0.2744, 0.4357, 0.279, 0.4393, 0.2622, 0.4603, 0.2577, 0.4567, 0.2241, 0.4979, 0.2285, 0.5016, 0.1805, 0.5639, 0.1756, 0.5598, 0.6593, 0.44, 0.665, 0.44, 0.665, 0.4447, 0.6593, 0.4447, 0.6739, 0.4004, 0.6739, 0.4038, 0.665, 0.4038, 0.665, 0.4004, 0.739, 0.4192, 0.7455, 0.4191, 0.7456, 0.8284, 0.739, 0.8283, 0.3587, 0.3557, 0.3522, 0.3501, 0.5981, 0.0461, 0.6051, 0.05153, 0.6051, 0.05153, 0.5981, 0.0461, 0.6094, 0.03259, 0.615, 0.03933, 0.739, 0.8283, 0.7456, 0.8284, 0.7453, 0.8459, 0.7394, 0.8468, 0.3482, 0.3686, 0.3411, 0.3628, 0.3467, 0.3563, 0.3535, 0.3621, 0.3428, 0.3753, 0.2862, 0.4451, 0.279, 0.4393, 0.3356, 0.3694, 0.7392, 0.4019, 0.7451, 0.4019, 0.7452, 0.4105, 0.7391, 0.4105, 0.7392, 0.3399, 0.7451, 0.3399, 0.7451, 0.3741, 0.7392, 0.3741, 0.7392, 0.3818, 0.7451, 0.3818, 0.7451, 0.3903, 0.7392, 0.3903, 0.5089, 0.8678, 0.5623, 0.8677, 0.5624, 0.8736, 0.5089, 0.8737, 0.7861, 0.5085, 0.7861, 0.5002, 0.7951, 0.5001, 0.795, 0.5101, 0.5623, 0.8677, 0.5716, 0.8676, 0.5716, 0.8736, 0.5624, 0.8736, 0.0001769, 0.8667, 0.01244, 0.8667, 0.012, 0.8738, 0.001247, 0.8735, 0.4902, 0.8676, 0.5089, 0.8678, 0.5089, 0.8737, 0.4901, 0.8736, 0.7392, 0.02687, 0.7451, 0.02687, 0.7451, 0.3056, 0.7392, 0.3056, 0.7392, 0.000177, 0.7451, 0.000177, 0.7451, 0.02687, 0.7392, 0.02687, 0.4573, 0.8665, 0.4712, 0.8673, 0.471, 0.8735, 0.4574, 0.8737, 0.668, 0.3854, 0.668, 0.3765, 0.7038, 0.3765, 0.7038, 0.3854, 0.6593, 0.3854, 0.6593, 0.3765, 0.668, 0.3765, 0.668, 0.3854, 0.7861, 0.05788, 0.7861, 0.04491, 0.7956, 0.04495, 0.7951, 0.05808, 0.7861, 0.0325, 0.7861, 0.01797, 0.7957, 0.01796, 0.7957, 0.0325, 0.7038, 0.3854, 0.7038, 0.3765, 0.7069, 0.3765, 0.7069, 0.3854, 0.4865, 0.9476, 0.4899, 0.9028, 0.5084, 0.9028, 0.5062, 0.9559, 0.5623, 0.9019, 0.5623, 0.8985, 0.5716, 0.8985, 0.5716, 0.9018, 0.7038, 0.3944, 0.7069, 0.3944, 0.7069, 0.4001, 0.7038, 0.4001, 0.4899, 0.9028, 0.4902, 0.8986, 0.5089, 0.8984, 0.5084, 0.9028, 0.7764, 0.0325, 0.7703, 0.0325, 0.7703, 0.01796, 0.7764, 0.01796, 0.594, 0.7431, 0.4193, 0.5721, 0.4109, 0.5416, 0.6006, 0.7365, 0.005642, 0.9034, 0.005363, 0.8994, 0.01238, 0.8995, 0.01246, 0.9039, 0.6336, 0.7035, 0.4474, 0.5038, 0.4562, 0.4946, 0.6415, 0.6957, 0.6515, 0.7236, 0.6336, 0.7035, 0.6415, 0.6957, 0.659, 0.7151, 0.008818, 0.9492, 0.008108, 0.9408, 0.01374, 0.9411, 0.0143, 0.9494, 0.777, 0.05808, 0.7702, 0.05826, 0.7703, 0.04496, 0.7765, 0.04495, 0.4574, 0.9047, 0.4573, 0.8997, 0.4712, 0.8989, 0.4711, 0.9029, 0.46, 0.9581, 0.4598, 0.9487, 0.4719, 0.9471, 0.472, 0.9586, 0.4838, 0.96, 0.4865, 0.9476, 0.5062, 0.9559, 0.496, 0.9671, 0.4598, 0.9487, 0.4574, 0.9047, 0.4711, 0.9029, 0.4719, 0.9471, 0.6593, 0.3944, 0.668, 0.3944, 0.668, 0.4001, 0.6593, 0.4001, 0.5614, 0.948, 0.5623, 0.9019, 0.5716, 0.9018, 0.5718, 0.9455, 0.6219, 0.7569, 0.6006, 0.7365, 0.6336, 0.7035, 0.6515, 0.7236, 0.9411, 0.8855, 0.9109, 0.8855, 0.9109, 0.8803, 0.9411, 0.8803, 0.6006, 0.7365, 0.4109, 0.5416, 0.4474, 0.5038, 0.6336, 0.7035, 0.668, 0.3944, 0.7038, 0.3944, 0.7038, 0.4001, 0.668, 0.4001, 0.008108, 0.9408, 0.005642, 0.9034, 0.01246, 0.9039, 0.01374, 0.9411, 0.4574, 0.8925, 0.4576, 0.8831, 0.4709, 0.8831, 0.471, 0.8926, 0.7638, 0.0001769, 0.7638, 0.02687, 0.7544, 0.02687, 0.7544, 0.0001769, 0.7638, 0.02687, 0.7637, 0.3056, 0.7544, 0.3056, 0.7544, 0.02687, 0.4901, 0.8926, 0.49, 0.8831, 0.5089, 0.8831, 0.5089, 0.8924, 0.004275, 0.8925, 0.002877, 0.883, 0.01161, 0.8831, 0.0119, 0.8923, 0.5624, 0.8925, 0.5624, 0.8831, 0.5716, 0.8831, 0.5716, 0.8925, 0.7771, 0.5072, 0.7707, 0.5063, 0.7702, 0.4999, 0.7771, 0.5, 0.5089, 0.8924, 0.5089, 0.8831, 0.5624, 0.8831, 0.5624, 0.8925, 0.3904, 0.5182, 0.3662, 0.499, 0.4017, 0.4555, 0.4248, 0.4794, 0.6154, 0.7642, 0.594, 0.7431, 0.6006, 0.7365, 0.6219, 0.7569, 0.5062, 0.9559, 0.5084, 0.9028, 0.5623, 0.9019, 0.5614, 0.948, 0.4248, 0.4794, 0.4017, 0.4555, 0.4104, 0.4455, 0.4333, 0.4701, 0.5084, 0.9028, 0.5089, 0.8984, 0.5623, 0.8985, 0.5623, 0.9019, 0.3031, 0.4593, 0.2978, 0.4547, 0.3548, 0.3848, 0.3601, 0.3901, 0.7637, 0.3818, 0.7637, 0.3903, 0.7544, 0.3903, 0.7544, 0.3818, 0.7637, 0.3399, 0.7637, 0.3741, 0.7544, 0.3741, 0.7544, 0.3399, 0.3544, 0.4947, 0.343, 0.4951, 0.3919, 0.4399, 0.3964, 0.4479, 0.4008, 0.4189, 0.4052, 0.411, 0.4093, 0.4121, 0.4048, 0.4195, 0.3649, 0.3829, 0.36, 0.3779, 0.3652, 0.3712, 0.3697, 0.3758, 0.9001, 0.8855, 0.8904, 0.8855, 0.8904, 0.8803, 0.9001, 0.8803, 0.3964, 0.4479, 0.3919, 0.4399, 0.4042, 0.431, 0.4068, 0.4389, 0.4109, 0.4034, 0.6482, 0.0921, 0.6517, 0.09541, 0.4163, 0.4047, 0.8904, 0.8855, 0.8668, 0.8855, 0.8668, 0.8803, 0.8904, 0.8803, 0.7637, 0.4019, 0.7637, 0.4105, 0.7544, 0.4104, 0.7544, 0.4019, 0.3501, 0.3811, 0.3548, 0.3848, 0.2978, 0.4547, 0.2933, 0.451, 0.3554, 0.3744, 0.3606, 0.3676, 0.3652, 0.3712, 0.36, 0.3779, 0.3031, 0.4593, 0.2855, 0.4794, 0.2807, 0.4754, 0.2978, 0.4547, 0.3752, 0.3694, 0.6211, 0.06545, 0.6482, 0.0921, 0.4109, 0.4034, 0.7633, 0.8283, 0.7635, 0.843, 0.7544, 0.8444, 0.7544, 0.8285, 0.6118, 0.0572, 0.6209, 0.04568, 0.625, 0.0498, 0.6169, 0.06138, 0.3655, 0.3609, 0.6118, 0.0572, 0.6169, 0.06138, 0.3704, 0.3647, 0.7633, 0.4191, 0.7633, 0.8283, 0.7544, 0.8285, 0.7544, 0.4189, 0.6829, 0.4004, 0.6886, 0.4004, 0.6886, 0.4038, 0.6829, 0.4038, 0.6829, 0.44, 0.6829, 0.4447, 0.6739, 0.4447, 0.6739, 0.44, 0.6482, 0.0921, 0.6559, 0.07853, 0.659, 0.08112, 0.6517, 0.09541, 0.6211, 0.06545, 0.6283, 0.05334, 0.6559, 0.07853, 0.6482, 0.0921, 0.2429, 0.5132, 0.1919, 0.5731, 0.1861, 0.5686, 0.2357, 0.5074, 0.2933, 0.451, 0.2762, 0.4718, 0.2692, 0.466, 0.2862, 0.4451, 0.2855, 0.4794, 0.2523, 0.5207, 0.2473, 0.5167, 0.2807, 0.4754, 0.1919, 0.5731, 0.06013, 0.7395, 0.05287, 0.7338, 0.1861, 0.5686, 0.2523, 0.5207, 0.2021, 0.5828, 0.1969, 0.5771, 0.2473, 0.5167, 0.2021, 0.5828, 0.06778, 0.7457, 0.06459, 0.743, 0.1969, 0.5771, 0.8668, 0.8855, 0.8164, 0.8855, 0.8164, 0.8803, 0.8668, 0.8803, 0.2762, 0.4718, 0.2429, 0.5132, 0.2357, 0.5074, 0.2692, 0.466, 0.8164, 0.8855, 0.7406, 0.8857, 0.7411, 0.8806, 0.8164, 0.8803, 0.4193, 0.5721, 0.4144, 0.5673, 0.4079, 0.5438, 0.4109, 0.5416, 0.3877, 0.5208, 0.3904, 0.5182, 0.4109, 0.5416, 0.4079, 0.5438, 0.3544, 0.4947, 0.3537, 0.4978, 0.344, 0.4985, 0.343, 0.4951, 0.3248, 0.5126, 0.3222, 0.5104, 0.343, 0.4951, 0.344, 0.4985, 0.2939, 0.5528, 0.2912, 0.5507, 0.3222, 0.5104, 0.3248, 0.5126, 0.2439, 0.6089, 0.232, 0.6168, 0.2912, 0.5507, 0.2939, 0.5528, 0.9715, 0.8855, 0.9715, 0.8803, 0.9957, 0.8803, 0.9957, 0.8855, 0.232, 0.6168, 0.07954, 0.768, 0.06778, 0.7457, 0.2021, 0.5828, 0.2912, 0.5507, 0.232, 0.6168, 0.2021, 0.5828, 0.2523, 0.5207, 0.3222, 0.5104, 0.2912, 0.5507, 0.2523, 0.5207, 0.2855, 0.4794, 0.6169, 0.06138, 0.625, 0.0498, 0.6283, 0.05334, 0.6211, 0.06545, 0.6829, 0.4038, 0.6829, 0.44, 0.6739, 0.44, 0.6739, 0.4038, 0.3704, 0.3647, 0.6169, 0.06138, 0.6211, 0.06545, 0.3752, 0.3694, 0.343, 0.4951, 0.3222, 0.5104, 0.2855, 0.4794, 0.3031, 0.4593, 0.4008, 0.4189, 0.3649, 0.3829, 0.3697, 0.3758, 0.4052, 0.411, 0.343, 0.4951, 0.3031, 0.4593, 0.3601, 0.3901, 0.3919, 0.4399, 0.06013, 0.7395, 0.04125, 0.7639, 0.03309, 0.7578, 0.05287, 0.7338, 0.06778, 0.7457, 0.0504, 0.7688, 0.04625, 0.7672, 0.06459, 0.743, 0.04125, 0.7639, 0.02982, 0.7795, 0.01787, 0.7729, 0.03309, 0.7578, 0.0504, 0.7688, 0.04192, 0.783, 0.03644, 0.7823, 0.04625, 0.7672, 0.06778, 0.7457, 0.07954, 0.768, 0.04192, 0.783, 0.0504, 0.7688, 0.471, 0.8926, 0.4709, 0.8831, 0.49, 0.8831, 0.4901, 0.8926, 0.472, 0.9586, 0.4719, 0.9471, 0.4865, 0.9476, 0.4838, 0.96, 0.7765, 0.04495, 0.7703, 0.04496, 0.7703, 0.0325, 0.7764, 0.0325, 0.4711, 0.9029, 0.4712, 0.8989, 0.4902, 0.8986, 0.4899, 0.9028, 0.4719, 0.9471, 0.4711, 0.9029, 0.4899, 0.9028, 0.4865, 0.9476, 0.5718, 0.9455, 0.5718, 0.9799, 0.5617, 0.9804, 0.5614, 0.948, 0.7764, 0.01796, 0.7764, 0.0001782, 0.7861, 0.0001791, 0.7861, 0.01797, 0.5614, 0.948, 0.5617, 0.9804, 0.5154, 0.9823, 0.5062, 0.9559, 0.5062, 0.9559, 0.5154, 0.9823, 0.5037, 0.9828, 0.496, 0.9671, 0.3919, 0.4399, 0.3601, 0.3901, 0.3649, 0.3829, 0.4008, 0.4189, 0.3501, 0.3811, 0.3554, 0.3744, 0.36, 0.3779, 0.3548, 0.3848, 0.7637, 0.3903, 0.7637, 0.4019, 0.7544, 0.4019, 0.7544, 0.3903, 0.3601, 0.3901, 0.3548, 0.3848, 0.36, 0.3779, 0.3649, 0.3829, 0.3919, 0.4399, 0.4008, 0.4189, 0.4048, 0.4195, 0.4042, 0.431, 0.3662, 0.499, 0.3639, 0.5018, 0.3537, 0.4978, 0.3544, 0.4947, 0.4017, 0.4555, 0.3964, 0.4479, 0.4068, 0.4389, 0.4104, 0.4455, 0.9109, 0.8855, 0.9001, 0.8855, 0.9001, 0.8803, 0.9109, 0.8803, 0.3662, 0.499, 0.3544, 0.4947, 0.3964, 0.4479, 0.4017, 0.4555, 0.7637, 0.3741, 0.7637, 0.3818, 0.7544, 0.3818, 0.7544, 0.3741, 0.3652, 0.3712, 0.3704, 0.3647, 0.3752, 0.3694, 0.3697, 0.3758, 0.7637, 0.4105, 0.7633, 0.4191, 0.7544, 0.4189, 0.7544, 0.4104, 0.3606, 0.3676, 0.3655, 0.3609, 0.3704, 0.3647, 0.3652, 0.3712, 0.3697, 0.3758, 0.3752, 0.3694, 0.4109, 0.4034, 0.4052, 0.411, 0.4052, 0.411, 0.4109, 0.4034, 0.4163, 0.4047, 0.4093, 0.4121, 0.0119, 0.8923, 0.01161, 0.8831, 0.4576, 0.8831, 0.4574, 0.8925, 0.01374, 0.9411, 0.01246, 0.9039, 0.4574, 0.9047, 0.4598, 0.9487, 0.0143, 0.9494, 0.01374, 0.9411, 0.4598, 0.9487, 0.46, 0.9581, 0.01246, 0.9039, 0.01238, 0.8995, 0.4573, 0.8997, 0.4574, 0.9047, 0.7771, 0.5, 0.7702, 0.4999, 0.7702, 0.05826, 0.777, 0.05808, 0.3639, 0.5018, 0.3662, 0.499, 0.3904, 0.5182, 0.3877, 0.5208, 0.7637, 0.3056, 0.7637, 0.3399, 0.7544, 0.3399, 0.7544, 0.3056, 0.4474, 0.5038, 0.4248, 0.4794, 0.4333, 0.4701, 0.4562, 0.4946, 0.4109, 0.5416, 0.3904, 0.5182, 0.4248, 0.4794, 0.4474, 0.5038, 0.9715, 0.8855, 0.9411, 0.8855, 0.9411, 0.8803, 0.9715, 0.8803, 0.9715, 0.8951, 0.9411, 0.8951, 0.9411, 0.8855, 0.9715, 0.8855, 0.9109, 0.8951, 0.9001, 0.8951, 0.9001, 0.8855, 0.9109, 0.8855, 0.9715, 0.8951, 0.9715, 0.8855, 0.9957, 0.8855, 0.9957, 0.8951, 0.8164, 0.8951, 0.7398, 0.8944, 0.7406, 0.8857, 0.8164, 0.8855, 0.8668, 0.8951, 0.8164, 0.8951, 0.8164, 0.8855, 0.8668, 0.8855, 0.8904, 0.8951, 0.8668, 0.8951, 0.8668, 0.8855, 0.8904, 0.8855, 0.9001, 0.8951, 0.8904, 0.8951, 0.8904, 0.8855, 0.9001, 0.8855, 0.9411, 0.8951, 0.9109, 0.8951, 0.9109, 0.8855, 0.9411, 0.8855, 0.7697, 0.3056, 0.7697, 0.3399, 0.7637, 0.3399, 0.7637, 0.3056, 0.7861, 0.5002, 0.7771, 0.5, 0.777, 0.05808, 0.7861, 0.05788, 0.01238, 0.8995, 0.0119, 0.8923, 0.4574, 0.8925, 0.4573, 0.8997, 0.3535, 0.3621, 0.3587, 0.3557, 0.3655, 0.3609, 0.3606, 0.3676, 0.7697, 0.4105, 0.7698, 0.4192, 0.7633, 0.4191, 0.7637, 0.4105, 0.7697, 0.3741, 0.7697, 0.3818, 0.7637, 0.3818, 0.7637, 0.3741, 0.7697, 0.3903, 0.7697, 0.4019, 0.7637, 0.4019, 0.7637, 0.3903, 0.3428, 0.3753, 0.3482, 0.3686, 0.3554, 0.3744, 0.3501, 0.3811, 0.7703, 0.01796, 0.7703, 0.0001771, 0.7764, 0.0001782, 0.7764, 0.01796, 0.7861, 0.04491, 0.7765, 0.04495, 0.7764, 0.0325, 0.7861, 0.0325, 0.4712, 0.8989, 0.471, 0.8926, 0.4901, 0.8926, 0.4902, 0.8986, 0.04625, 0.7672, 0.03644, 0.7823, 0.02982, 0.7795, 0.04125, 0.7639, 0.06459, 0.743, 0.04625, 0.7672, 0.04125, 0.7639, 0.06013, 0.7395, 0.6886, 0.4038, 0.6886, 0.44, 0.6829, 0.44, 0.6829, 0.4038, 0.2807, 0.4754, 0.2473, 0.5167, 0.2429, 0.5132, 0.2762, 0.4718, 0.1969, 0.5771, 0.06459, 0.743, 0.06013, 0.7395, 0.1919, 0.5731, 0.2978, 0.4547, 0.2807, 0.4754, 0.2762, 0.4718, 0.2933, 0.451, 0.2473, 0.5167, 0.1969, 0.5771, 0.1919, 0.5731, 0.2429, 0.5132, 0.6886, 0.44, 0.6886, 0.4447, 0.6829, 0.4447, 0.6829, 0.44, 0.6739, 0.4004, 0.6829, 0.4004, 0.6829, 0.4038, 0.6739, 0.4038, 0.7698, 0.4192, 0.7698, 0.8282, 0.7633, 0.8283, 0.7633, 0.4191, 0.3587, 0.3557, 0.6051, 0.05153, 0.6118, 0.0572, 0.3655, 0.3609, 0.6051, 0.05153, 0.615, 0.03933, 0.6209, 0.04568, 0.6118, 0.0572, 0.7698, 0.8282, 0.7694, 0.842, 0.7635, 0.843, 0.7633, 0.8283, 0.3482, 0.3686, 0.3535, 0.3621, 0.3606, 0.3676, 0.3554, 0.3744, 0.3428, 0.3753, 0.3501, 0.3811, 0.2933, 0.451, 0.2862, 0.4451, 0.7697, 0.4019, 0.7697, 0.4105, 0.7637, 0.4105, 0.7637, 0.4019, 0.7697, 0.3399, 0.7697, 0.3741, 0.7637, 0.3741, 0.7637, 0.3399, 0.7697, 0.3818, 0.7697, 0.3903, 0.7637, 0.3903, 0.7637, 0.3818, 0.5089, 0.8984, 0.5089, 0.8924, 0.5624, 0.8925, 0.5623, 0.8985, 0.7861, 0.5085, 0.7771, 0.5072, 0.7771, 0.5, 0.7861, 0.5002, 0.5623, 0.8985, 0.5624, 0.8925, 0.5716, 0.8925, 0.5716, 0.8985, 0.005363, 0.8994, 0.004275, 0.8925, 0.0119, 0.8923, 0.01238, 0.8995, 0.4902, 0.8986, 0.4901, 0.8926, 0.5089, 0.8924, 0.5089, 0.8984, 0.7697, 0.02687, 0.7697, 0.3056, 0.7637, 0.3056, 0.7638, 0.02687, 0.7697, 0.0001769, 0.7697, 0.02687, 0.7638, 0.02687, 0.7638, 0.0001769, 0.4573, 0.8997, 0.4574, 0.8925, 0.471, 0.8926, 0.4712, 0.8989, 0.668, 0.3854, 0.7038, 0.3854, 0.7038, 0.3944, 0.668, 0.3944, 0.6593, 0.3854, 0.668, 0.3854, 0.668, 0.3944, 0.6593, 0.3944, 0.7861, 0.05788, 0.777, 0.05808, 0.7765, 0.04495, 0.7861, 0.04491, 0.7861, 0.0325, 0.7764, 0.0325, 0.7764, 0.01796, 0.7861, 0.01797, 0.7038, 0.3854, 0.7069, 0.3854, 0.7069, 0.3944, 0.7038, 0.3944, 0.7783, 0.8796, 0.7434, 0.88, 0.739, 0.8799, 0.7391, 0.8742, 0.7392, 0.8636, 0.7391, 0.8529, 0.739, 0.8472, 0.7434, 0.8471, 0.7783, 0.8475, 0.9855, 0.8495, 0.9998, 0.8497, 0.9998, 0.8548, 0.9997, 0.8636, 0.9998, 0.8723, 0.9998, 0.8774, 0.9855, 0.8776])
me_cube_001.materials.append(mat_material)
me_cube_001.use_remesh_fix_poles = True
me_cube_001.use_remesh_preserve_attributes = False
me_cube_001.update()
me_plane = bpy.data.meshes.new('Plane')
me_plane.from_pydata([(0.9255, -0.6944, 0.1701), (0.957, 0.6494, 0.123), (-3.193e-09, -0.848, -0.004771), (-3.193e-09, 0.959, -0.08637), (0.2948, -0.8261, 0.0121), (0.2848, 0.9392, -0.06686), (0.9869, 0.3074, 0.1448), (-3.193e-09, 0.4749, -0.05576), (0.2896, 0.4525, -0.03613), (0.5278, -0.7939, 0.0431), (0.5186, 0.8561, -0.02848), (0.5188, 0.4084, -0.0004423), (1.0, -0.4231, 0.177), (-3.193e-09, -0.46, -0.01074), (0.2931, -0.4612, 0.007555), (0.5249, -0.4569, 0.04021), (-0.9255, -0.6944, 0.1701), (-0.957, 0.6494, 0.123), (-0.2948, -0.8261, 0.0121), (-0.2848, 0.9392, -0.06686), (-0.9869, 0.3074, 0.1448), (-0.2896, 0.4525, -0.03613), (-0.5278, -0.7939, 0.0431), (-0.5186, 0.8561, -0.02848), (-0.5188, 0.4084, -0.0004423), (-1.0, -0.4231, 0.177), (-0.2931, -0.4612, 0.007555), (-0.5249, -0.4569, 0.04021), (0.9471, -0.6965, 0.09932), (0.9789, 0.6458, 0.05243), (-3.193e-09, -0.849, -0.07876), (-3.193e-09, 0.9544, -0.1602), (0.3019, -0.827, -0.06155), (0.2919, 0.9346, -0.1404), (1.008, 0.3041, 0.07404), (-3.193e-09, 0.4708, -0.1296), (0.2972, 0.4485, -0.1096), (0.5431, -0.7952, -0.02929), (0.5334, 0.8519, -0.1009), (0.5348, 0.4048, -0.07259), (1.022, -0.4257, 0.1061), (-3.193e-09, -0.4623, -0.08471), (0.3006, -0.4634, -0.06603), (0.5408, -0.4592, -0.03203), (-0.9471, -0.6965, 0.09932), (-0.9789, 0.6458, 0.05243), (-0.3019, -0.827, -0.06155), (-0.2919, 0.9346, -0.1404), (-1.008, 0.3041, 0.07404), (-0.2972, 0.4485, -0.1096), (-0.5431, -0.7952, -0.02929), (-0.5334, 0.8519, -0.1009), (-0.5348, 0.4048, -0.07259), (-1.022, -0.4257, 0.1061), (-0.3006, -0.4634, -0.06603), (-0.5408, -0.4592, -0.03203)], [], [(11, 6, 1, 10), (7, 8, 5, 3), (13, 14, 8, 7), (15, 12, 6, 11), (14, 15, 11, 8), (8, 11, 10, 5), (4, 9, 15, 14), (9, 0, 12, 15), (2, 4, 14, 13), (24, 23, 17, 20), (7, 3, 19, 21), (13, 7, 21, 26), (27, 24, 20, 25), (26, 21, 24, 27), (21, 19, 23, 24), (18, 26, 27, 22), (22, 27, 25, 16), (2, 13, 26, 18), (39, 38, 29, 34), (35, 31, 33, 36), (41, 35, 36, 42), (43, 39, 34, 40), (42, 36, 39, 43), (36, 33, 38, 39), (32, 42, 43, 37), (37, 43, 40, 28), (30, 41, 42, 32), (52, 48, 45, 51), (35, 49, 47, 31), (41, 54, 49, 35), (55, 53, 48, 52), (54, 55, 52, 49), (49, 52, 51, 47), (46, 50, 55, 54), (50, 44, 53, 55), (30, 46, 54, 41), (0, 9, 37, 28), (1, 6, 34, 29), (3, 5, 33, 31), (4, 2, 30, 32), (5, 10, 38, 33), (6, 12, 40, 34), (9, 4, 32, 37), (10, 1, 29, 38), (12, 0, 28, 40), (22, 16, 44, 50), (20, 17, 45, 48), (19, 3, 31, 47), (2, 18, 46, 30), (23, 19, 47, 51), (25, 20, 48, 53), (18, 22, 50, 46), (17, 23, 51, 45), (16, 25, 53, 44)])
me_plane.polygons.foreach_set('use_smooth', [True] * 54)
_k = {(0, 9): 0.7098, (1, 6): 0.7098, (3, 5): 0.7098, (2, 4): 0.7098, (5, 10): 0.7098, (6, 12): 0.7098, (4, 9): 0.7098, (1, 10): 0.7098, (0, 12): 0.7098, (16, 22): 0.7098, (17, 20): 0.7098, (3, 19): 0.7098, (2, 18): 0.7098, (19, 23): 0.7098, (20, 25): 0.7098, (18, 22): 0.7098, (17, 23): 0.7098, (16, 25): 0.7098, (28, 37): 0.7098, (29, 34): 0.7098, (31, 33): 0.7098, (30, 32): 0.7098, (33, 38): 0.7098, (34, 40): 0.7098, (32, 37): 0.7098, (29, 38): 0.7098, (28, 40): 0.7098, (44, 50): 0.7098, (45, 48): 0.7098, (31, 47): 0.7098, (30, 46): 0.7098, (47, 51): 0.7098, (48, 53): 0.7098, (46, 50): 0.7098, (45, 51): 0.7098, (44, 53): 0.7098}
me_plane.attributes.new('crease_edge', 'FLOAT', 'EDGE').data.foreach_set('value', [_k.get((min(e.vertices), max(e.vertices)), 0.0) for e in me_plane.edges])
_uv = me_plane.uv_layers.new(name='UVMap')
_uv.uv.foreach_set('vector', [0.6621, 0.813, 0.7839, 0.7838, 0.778, 0.8696, 0.6638, 0.9254, 0.5315, 0.8327, 0.6042, 0.8256, 0.6051, 0.9477, 0.5338, 0.9543, 0.5273, 0.5978, 0.601, 0.596, 0.6042, 0.8256, 0.5315, 0.8327, 0.6597, 0.5957, 0.7839, 0.6007, 0.7839, 0.7838, 0.6621, 0.813, 0.601, 0.596, 0.6597, 0.5957, 0.6621, 0.813, 0.6042, 0.8256, 0.6042, 0.8256, 0.6621, 0.813, 0.6638, 0.9254, 0.6051, 0.9477, 0.5995, 0.5045, 0.6585, 0.5112, 0.6597, 0.5957, 0.601, 0.596, 0.6585, 0.5112, 0.7636, 0.5332, 0.7839, 0.6007, 0.6597, 0.5957, 0.5255, 0.5005, 0.5995, 0.5045, 0.601, 0.596, 0.5273, 0.5978, 0.4004, 0.8178, 0.4027, 0.9301, 0.2866, 0.8786, 0.2775, 0.793, 0.5315, 0.8327, 0.5338, 0.9543, 0.4623, 0.9503, 0.4587, 0.8282, 0.5273, 0.5978, 0.5315, 0.8327, 0.4587, 0.8282, 0.4535, 0.5987, 0.3948, 0.6005, 0.4004, 0.8178, 0.2775, 0.793, 0.2708, 0.6101, 0.4535, 0.5987, 0.4587, 0.8282, 0.4004, 0.8178, 0.3948, 0.6005, 0.4587, 0.8282, 0.4623, 0.9503, 0.4027, 0.9301, 0.4004, 0.8178, 0.4517, 0.5072, 0.4535, 0.5987, 0.3948, 0.6005, 0.393, 0.5161, 0.393, 0.5161, 0.3948, 0.6005, 0.2708, 0.6101, 0.2887, 0.5419, 0.5255, 0.5005, 0.5273, 0.5978, 0.4535, 0.5987, 0.4517, 0.5072, 0.4017, 0.3641, 0.4044, 0.4763, 0.2864, 0.4249, 0.2775, 0.3394, 0.5369, 0.3788, 0.5391, 0.5002, 0.4658, 0.4963, 0.4621, 0.3744, 0.5327, 0.1444, 0.5369, 0.3788, 0.4621, 0.3744, 0.457, 0.1453, 0.3962, 0.1471, 0.4017, 0.3641, 0.2775, 0.3394, 0.2708, 0.1566, 0.457, 0.1453, 0.4621, 0.3744, 0.4017, 0.3641, 0.3962, 0.1471, 0.4621, 0.3744, 0.4658, 0.4963, 0.4044, 0.4763, 0.4017, 0.3641, 0.4553, 0.05418, 0.457, 0.1453, 0.3962, 0.1471, 0.3945, 0.06293, 0.3945, 0.06293, 0.3962, 0.1471, 0.2708, 0.1566, 0.2886, 0.08858, 0.5309, 0.04743, 0.5327, 0.1444, 0.457, 0.1453, 0.4553, 0.05418, 0.6715, 0.3592, 0.7947, 0.33, 0.7889, 0.4157, 0.6729, 0.4714, 0.5369, 0.3788, 0.6115, 0.3716, 0.6122, 0.4937, 0.5391, 0.5002, 0.5327, 0.1444, 0.6083, 0.1426, 0.6115, 0.3716, 0.5369, 0.3788, 0.6691, 0.1422, 0.7947, 0.1471, 0.7947, 0.33, 0.6715, 0.3592, 0.6083, 0.1426, 0.6691, 0.1422, 0.6715, 0.3592, 0.6115, 0.3716, 0.6115, 0.3716, 0.6715, 0.3592, 0.6729, 0.4714, 0.6122, 0.4937, 0.6067, 0.05143, 0.6677, 0.05795, 0.6691, 0.1422, 0.6083, 0.1426, 0.6677, 0.05795, 0.7745, 0.07974, 0.7947, 0.1471, 0.6691, 0.1422, 0.5309, 0.04743, 0.6067, 0.05143, 0.6083, 0.1426, 0.5327, 0.1444, 0.1587, 0.007379, 0.1156, 0.0585, 0.106, 0.052, 0.1498, 0.0001001, 0.07142, 0.8026, 0.09335, 0.8516, 0.08286, 0.8564, 0.06096, 0.8075, 0.01637, 0.6501, 0.02605, 0.6937, 0.01488, 0.6966, 0.00497, 0.6519, 0.097, 0.09048, 0.0769, 0.132, 0.06624, 0.1276, 0.08682, 0.08506, 0.02605, 0.6937, 0.03735, 0.7312, 0.0265, 0.7351, 0.01488, 0.6966, 0.09335, 0.8516, 0.1401, 0.9556, 0.1295, 0.9603, 0.08286, 0.8564, 0.1156, 0.0585, 0.097, 0.09048, 0.08682, 0.08506, 0.106, 0.052, 0.03735, 0.7312, 0.07142, 0.8026, 0.06096, 0.8075, 0.0265, 0.7351, 0.1401, 0.9556, 0.1587, 0.9953, 0.1482, 0.9999, 0.1295, 0.9603, 0.05226, 0.2114, 0.04664, 0.278, 0.03516, 0.2769, 0.04093, 0.2092, 0.02822, 0.4348, 0.02227, 0.4881, 0.01083, 0.4867, 0.01676, 0.4335, 0.0123, 0.6057, 0.01637, 0.6501, 0.00497, 0.6519, 0.0007858, 0.6064, 0.0769, 0.132, 0.06174, 0.1756, 0.05071, 0.1723, 0.06624, 0.1276, 0.01163, 0.5666, 0.0123, 0.6057, 0.0007858, 0.6064, 0.0001001, 0.5662, 0.04097, 0.3216, 0.02822, 0.4348, 0.01676, 0.4335, 0.02951, 0.3203, 0.06174, 0.1756, 0.05226, 0.2114, 0.04093, 0.2092, 0.05071, 0.1723, 0.02227, 0.4881, 0.01163, 0.5666, 0.0001001, 0.5662, 0.01083, 0.4867, 0.04664, 0.278, 0.04097, 0.3216, 0.02951, 0.3203, 0.03516, 0.2769])
me_plane.materials.append(mat_material)
me_plane.use_remesh_fix_poles = True
me_plane.use_remesh_preserve_attributes = False
me_plane.update()
me_plane_001 = bpy.data.meshes.new('Plane.001')
me_plane_001.from_pydata([(9.579e-09, 0.06942, 0.3632), (1.216, -0.2253, -0.6796), (1.107, -0.2263, 0.2808), (1.039, -0.2117, 0.5914), (9.579e-09, 0.1596, -0.7974), (9.579e-09, 0.04895, 0.7054), (0.376, 0.0702, 0.3589), (0.3807, 0.1606, -0.7777), (0.3827, 0.02752, 0.6994), (1.185, -0.2267, -0.2893), (9.579e-09, 0.1113, -0.1981), (0.378, 0.1122, -0.2023), (0.7876, 0.01092, -0.7748), (0.7417, -0.01992, 0.3175), (0.7219, -0.0304, 0.6724), (0.7675, -0.003507, -0.2589), (-1.216, -0.2253, -0.6796), (-1.107, -0.2263, 0.2808), (-1.039, -0.2117, 0.5914), (-0.376, 0.0702, 0.3589), (-0.3807, 0.1606, -0.7777), (-0.3827, 0.02752, 0.6994), (-1.185, -0.2267, -0.2893), (-0.378, 0.1122, -0.2023), (-0.7876, 0.01092, -0.7748), (-0.7417, -0.01992, 0.3175), (-0.7219, -0.0304, 0.6724), (-0.7675, -0.003507, -0.2589), (9.579e-09, 0.1252, 0.3679), (1.242, -0.1761, -0.6773), (1.134, -0.1776, 0.284), (1.067, -0.1633, 0.5948), (9.579e-09, 0.2154, -0.7929), (9.579e-09, 0.1047, 0.7105), (0.3831, 0.1256, 0.3632), (0.3895, 0.2158, -0.7736), (0.3895, 0.0829, 0.7041), (1.211, -0.1776, -0.2866), (9.579e-09, 0.1671, -0.1937), (0.3862, 0.1675, -0.1985), (0.8097, 0.06231, -0.7718), (0.7625, 0.03194, 0.321), (0.7411, 0.02207, 0.6764), (0.7893, 0.04797, -0.2559), (-1.242, -0.1761, -0.6773), (-1.134, -0.1776, 0.284), (-1.067, -0.1633, 0.5948), (-0.3831, 0.1256, 0.3632), (-0.3895, 0.2158, -0.7736), (-0.3895, 0.0829, 0.7041), (-1.211, -0.1776, -0.2866), (-0.3862, 0.1675, -0.1985), (-0.8097, 0.06231, -0.7718), (-0.7625, 0.03194, 0.321), (-0.7411, 0.02207, 0.6764), (-0.7893, 0.04797, -0.2559)], [], [(13, 2, 3, 14), (15, 9, 2, 13), (10, 11, 6, 0), (0, 6, 8, 5), (4, 7, 11, 10), (12, 1, 9, 15), (7, 12, 15, 11), (11, 15, 13, 6), (6, 13, 14, 8), (25, 26, 18, 17), (27, 25, 17, 22), (10, 0, 19, 23), (0, 5, 21, 19), (4, 10, 23, 20), (24, 27, 22, 16), (20, 23, 27, 24), (23, 19, 25, 27), (19, 21, 26, 25), (41, 42, 31, 30), (43, 41, 30, 37), (38, 28, 34, 39), (28, 33, 36, 34), (32, 38, 39, 35), (40, 43, 37, 29), (35, 39, 43, 40), (39, 34, 41, 43), (34, 36, 42, 41), (53, 45, 46, 54), (55, 50, 45, 53), (38, 51, 47, 28), (28, 47, 49, 33), (32, 48, 51, 38), (52, 44, 50, 55), (48, 52, 55, 51), (51, 55, 53, 47), (47, 53, 54, 49), (1, 12, 40, 29), (3, 2, 30, 31), (2, 9, 37, 30), (5, 8, 36, 33), (7, 4, 32, 35), (8, 14, 42, 36), (9, 1, 29, 37), (12, 7, 35, 40), (14, 3, 31, 42), (24, 16, 44, 52), (17, 18, 46, 45), (22, 17, 45, 50), (21, 5, 33, 49), (4, 20, 48, 32), (26, 21, 49, 54), (16, 22, 50, 44), (20, 24, 52, 48), (18, 26, 54, 46)])
me_plane_001.polygons.foreach_set('use_smooth', [True] * 54)
_k = {(1, 12): 0.94118, (2, 3): 0.94118, (2, 9): 0.94118, (5, 8): 0.94118, (4, 7): 0.94118, (8, 14): 0.94118, (1, 9): 0.94118, (7, 12): 0.94118, (3, 14): 0.94118, (16, 24): 0.94118, (17, 18): 0.94118, (17, 22): 0.94118, (5, 21): 0.94118, (4, 20): 0.94118, (21, 26): 0.94118, (16, 22): 0.94118, (20, 24): 0.94118, (18, 26): 0.94118, (29, 40): 0.94118, (30, 31): 0.94118, (30, 37): 0.94118, (33, 36): 0.94118, (32, 35): 0.94118, (36, 42): 0.94118, (29, 37): 0.94118, (35, 40): 0.94118, (31, 42): 0.94118, (44, 52): 0.94118, (45, 46): 0.94118, (45, 50): 0.94118, (33, 49): 0.94118, (32, 48): 0.94118, (49, 54): 0.94118, (44, 50): 0.94118, (48, 52): 0.94118, (46, 54): 0.94118}
me_plane_001.attributes.new('crease_edge', 'FLOAT', 'EDGE').data.foreach_set('value', [_k.get((min(e.vertices), max(e.vertices)), 0.0) for e in me_plane_001.edges])
_uv = me_plane_001.uv_layers.new(name='UVMap')
_uv.uv.foreach_set('vector', [0.351, 0.1227, 0.255, 0.1229, 0.2759, 0.05339, 0.3607, 0.0421, 0.3367, 0.2536, 0.2285, 0.2515, 0.255, 0.1229, 0.351, 0.1227, 0.5165, 0.2509, 0.4302, 0.2476, 0.4373, 0.1194, 0.5229, 0.1226, 0.5229, 0.1226, 0.4373, 0.1194, 0.4395, 0.04123, 0.5269, 0.04453, 0.5096, 0.388, 0.423, 0.3792, 0.4302, 0.2476, 0.5165, 0.2509, 0.3244, 0.3709, 0.2151, 0.3399, 0.2285, 0.2515, 0.3367, 0.2536, 0.423, 0.3792, 0.3244, 0.3709, 0.3367, 0.2536, 0.4302, 0.2476, 0.4302, 0.2476, 0.3367, 0.2536, 0.351, 0.1227, 0.4373, 0.1194, 0.4373, 0.1194, 0.351, 0.1227, 0.3607, 0.0421, 0.4395, 0.04123, 0.694, 0.1399, 0.6924, 0.05873, 0.7756, 0.07845, 0.7895, 0.1497, 0.6951, 0.2716, 0.694, 0.1399, 0.7895, 0.1497, 0.803, 0.2803, 0.5165, 0.2509, 0.5229, 0.1226, 0.6085, 0.128, 0.6027, 0.2562, 0.5229, 0.1226, 0.5269, 0.04453, 0.6141, 0.04999, 0.6085, 0.128, 0.5096, 0.388, 0.5165, 0.2509, 0.6027, 0.2562, 0.5967, 0.3879, 0.6956, 0.3895, 0.6951, 0.2716, 0.803, 0.2803, 0.8075, 0.3696, 0.5967, 0.3879, 0.6027, 0.2562, 0.6951, 0.2716, 0.6956, 0.3895, 0.6027, 0.2562, 0.6085, 0.128, 0.694, 0.1399, 0.6951, 0.2716, 0.6085, 0.128, 0.6141, 0.04999, 0.6924, 0.05873, 0.694, 0.1399, 0.6923, 0.4848, 0.6904, 0.4035, 0.7758, 0.4235, 0.7895, 0.4948, 0.6936, 0.6166, 0.6923, 0.4848, 0.7895, 0.4948, 0.8027, 0.6255, 0.5099, 0.5954, 0.5164, 0.467, 0.6036, 0.4726, 0.5979, 0.6009, 0.5164, 0.467, 0.5204, 0.3888, 0.6092, 0.3945, 0.6036, 0.4726, 0.5029, 0.7324, 0.5099, 0.5954, 0.5979, 0.6009, 0.592, 0.7326, 0.694, 0.7345, 0.6936, 0.6166, 0.8027, 0.6255, 0.8071, 0.7149, 0.592, 0.7326, 0.5979, 0.6009, 0.6936, 0.6166, 0.694, 0.7345, 0.5979, 0.6009, 0.6036, 0.4726, 0.6923, 0.4848, 0.6936, 0.6166, 0.6036, 0.4726, 0.6092, 0.3945, 0.6904, 0.4035, 0.6923, 0.4848, 0.3397, 0.4669, 0.2419, 0.467, 0.2628, 0.3974, 0.3498, 0.3862, 0.325, 0.5979, 0.2156, 0.5957, 0.2419, 0.467, 0.3397, 0.4669, 0.5099, 0.5954, 0.4217, 0.5919, 0.4291, 0.4637, 0.5164, 0.467, 0.5164, 0.467, 0.4291, 0.4637, 0.4315, 0.3854, 0.5204, 0.3888, 0.5029, 0.7324, 0.4143, 0.7235, 0.4217, 0.5919, 0.5099, 0.5954, 0.3126, 0.7151, 0.2021, 0.6841, 0.2156, 0.5957, 0.325, 0.5979, 0.4143, 0.7235, 0.3126, 0.7151, 0.325, 0.5979, 0.4217, 0.5919, 0.4217, 0.5919, 0.325, 0.5979, 0.3397, 0.4669, 0.4291, 0.4637, 0.4291, 0.4637, 0.3397, 0.4669, 0.3498, 0.3862, 0.4315, 0.3854, 0.2378, 0.04099, 0.1664, 0.08252, 0.161, 0.07493, 0.2332, 0.03297, 0.1704, 0.91, 0.2144, 0.9392, 0.2093, 0.9469, 0.1654, 0.9178, 0.2144, 0.9392, 0.2939, 0.9921, 0.2889, 0.9999, 0.2093, 0.9469, 0.05161, 0.7757, 0.08365, 0.8306, 0.07594, 0.8358, 0.04332, 0.7799, 0.1098, 0.127, 0.07695, 0.1811, 0.06904, 0.1762, 0.1028, 0.121, 0.08365, 0.8306, 0.1181, 0.8764, 0.1118, 0.8832, 0.07594, 0.8358, 0.2939, 0.008175, 0.2378, 0.04099, 0.2332, 0.03297, 0.2893, 0.0001202, 0.1664, 0.08252, 0.1098, 0.127, 0.1028, 0.121, 0.161, 0.07493, 0.1181, 0.8764, 0.1704, 0.91, 0.1654, 0.9178, 0.1118, 0.8832, 0.02879, 0.3051, 0.02359, 0.3876, 0.01432, 0.387, 0.01961, 0.3037, 0.01528, 0.5478, 0.01299, 0.6006, 0.003708, 0.6001, 0.006002, 0.5474, 0.01931, 0.4524, 0.01528, 0.5478, 0.006002, 0.5474, 0.01004, 0.4519, 0.02604, 0.7174, 0.05161, 0.7757, 0.04332, 0.7799, 0.01731, 0.7206, 0.07695, 0.1811, 0.04331, 0.2346, 0.03474, 0.231, 0.06904, 0.1762, 0.009345, 0.6626, 0.02604, 0.7174, 0.01731, 0.7206, 0.0001202, 0.6638, 0.02359, 0.3876, 0.01931, 0.4524, 0.01004, 0.4519, 0.01432, 0.387, 0.04331, 0.2346, 0.02879, 0.3051, 0.01961, 0.3037, 0.03474, 0.231, 0.01299, 0.6006, 0.009345, 0.6626, 0.0001202, 0.6638, 0.003708, 0.6001])
me_plane_001.materials.append(mat_material)
me_plane_001.use_remesh_fix_poles = True
me_plane_001.use_remesh_preserve_attributes = False
me_plane_001.update()
me_cube = bpy.data.meshes.new('Cube')
me_cube.from_pydata([(2.484e-09, -0.05253, -0.0413), (2.484e-09, -0.04653, 0.06094), (2.484e-09, 0.04485, -0.0413), (2.484e-09, 0.05086, 0.06094), (0.9791, -0.04648, -0.1563), (0.9339, -0.0501, 0.1465), (0.9793, 0.05092, -0.1563), (0.9341, 0.0473, 0.1465), (2.484e-09, -0.04653, 0.02193), (2.484e-09, 0.05086, 0.02193), (0.939, 0.04776, 0.1087), (0.9388, -0.04964, 0.1087), (2.484e-09, 0.04485, 0.001154), (0.9728, 0.05049, -0.1202), (0.9726, -0.04691, -0.1202), (2.484e-09, -0.05253, 0.001154), (-0.9791, -0.04648, -0.1563), (-0.9339, -0.0501, 0.1465), (-0.9793, 0.05092, -0.1563), (-0.9341, 0.0473, 0.1465), (-0.939, 0.04776, 0.1087), (-0.9388, -0.04964, 0.1087), (-0.9728, 0.05049, -0.1202), (-0.9726, -0.04691, -0.1202)], [], [(9, 3, 7, 10), (10, 7, 5, 11), (11, 5, 1, 8), (2, 6, 4, 0), (7, 3, 1, 5), (14, 11, 8, 15), (13, 10, 11, 14), (12, 9, 10, 13), (2, 12, 13, 6), (6, 13, 14, 4), (4, 14, 15, 0), (9, 20, 19, 3), (20, 21, 17, 19), (21, 8, 1, 17), (2, 0, 16, 18), (19, 17, 1, 3), (23, 15, 8, 21), (22, 23, 21, 20), (12, 22, 20, 9), (2, 18, 22, 12), (18, 16, 23, 22), (16, 0, 15, 23)])
_k = {(6, 13): 1.0, (4, 6): 1.0, (5, 7): 1.0, (4, 14): 1.0, (7, 10): 1.0, (5, 11): 1.0, (10, 13): 1.0, (11, 14): 1.0, (18, 22): 1.0, (16, 18): 1.0, (17, 19): 1.0, (16, 23): 1.0, (19, 20): 1.0, (17, 21): 1.0, (20, 22): 1.0, (21, 23): 1.0}
me_cube.attributes.new('crease_edge', 'FLOAT', 'EDGE').data.foreach_set('value', [_k.get((min(e.vertices), max(e.vertices)), 0.0) for e in me_cube.edges])
_uv = me_cube.uv_layers.new(name='UVMap')
_uv.uv.foreach_set('vector', [0.2586, 0.5, 0.2383, 0.5, 0.2471, 0.01528, 0.2661, 0.01489, 0.4507, 0.1368, 0.4507, 0.1562, 0.4011, 0.1568, 0.4011, 0.1374, 0.1805, 0.01283, 0.1995, 0.01407, 0.1864, 0.5, 0.1661, 0.5, 0.0824, 0.5, 8.095e-05, 0.007807, 0.04877, 8.095e-05, 0.1327, 0.5, 0.2471, 0.01528, 0.2383, 0.5, 0.1864, 0.5, 0.1995, 0.01407, 0.06677, 0.002382, 0.1805, 0.01283, 0.1661, 0.5, 0.1549, 0.5, 0.4507, 0.01879, 0.4507, 0.1368, 0.4011, 0.1374, 0.4011, 0.0194, 0.2697, 0.5, 0.2586, 0.5, 0.2661, 0.01489, 0.3822, 0.009876, 0.2918, 0.5, 0.2697, 0.5, 0.3822, 0.009876, 0.4009, 0.008463, 0.4507, 8.095e-05, 0.4507, 0.01879, 0.4011, 0.0194, 0.4011, 0.0006842, 0.04877, 8.095e-05, 0.06677, 0.002382, 0.1549, 0.5, 0.1327, 0.5, 0.2586, 0.5, 0.2661, 0.9851, 0.2471, 0.9847, 0.2383, 0.5, 0.4507, 0.1771, 0.4011, 0.1765, 0.4011, 0.157, 0.4507, 0.1576, 0.1805, 0.9872, 0.1661, 0.5, 0.1864, 0.5, 0.1995, 0.9859, 0.0824, 0.5, 0.1327, 0.5, 0.04877, 0.9999, 8.425e-05, 0.9922, 0.2471, 0.9847, 0.1995, 0.9859, 0.1864, 0.5, 0.2383, 0.5, 0.06678, 0.9976, 0.1549, 0.5, 0.1661, 0.5, 0.1805, 0.9872, 0.4507, 0.2951, 0.4011, 0.2945, 0.4011, 0.1765, 0.4507, 0.1771, 0.2697, 0.5, 0.3822, 0.9901, 0.2661, 0.9851, 0.2586, 0.5, 0.2918, 0.5, 0.4009, 0.9915, 0.3822, 0.9901, 0.2697, 0.5, 0.4507, 0.3138, 0.4011, 0.3132, 0.4011, 0.2945, 0.4507, 0.2951, 0.04877, 0.9999, 0.1327, 0.5, 0.1549, 0.5, 0.06678, 0.9976])
me_cube.materials.append(mat_material)
me_cube.use_remesh_fix_poles = True
me_cube.use_remesh_preserve_attributes = False
me_cube.update()
me_cube_002 = bpy.data.meshes.new('Cube.002')
me_cube_002.from_pydata([(-4.967e-09, -0.05253, -0.0413), (-4.967e-09, -0.04653, 0.06094), (-4.967e-09, 0.04485, -0.0413), (-4.967e-09, 0.05086, 0.06094), (0.9895, -0.04648, -0.1563), (0.9438, -0.0501, 0.1465), (0.9897, 0.05092, -0.1563), (0.9441, 0.0473, 0.1465), (-4.967e-09, -0.04653, 0.02193), (-4.967e-09, 0.05086, 0.02193), (0.949, 0.04776, 0.1087), (0.9488, -0.04964, 0.1087), (-4.967e-09, 0.04485, 0.001154), (0.9832, 0.05049, -0.1202), (0.983, -0.04691, -0.1202), (-4.967e-09, -0.05253, 0.001154), (-0.9895, -0.04648, -0.1563), (-0.9438, -0.0501, 0.1465), (-0.9897, 0.05092, -0.1563), (-0.9441, 0.0473, 0.1465), (-0.949, 0.04776, 0.1087), (-0.9488, -0.04964, 0.1087), (-0.9832, 0.05049, -0.1202), (-0.983, -0.04691, -0.1202)], [], [(9, 3, 7, 10), (10, 7, 5, 11), (11, 5, 1, 8), (2, 6, 4, 0), (7, 3, 1, 5), (14, 11, 8, 15), (13, 10, 11, 14), (12, 9, 10, 13), (2, 12, 13, 6), (6, 13, 14, 4), (4, 14, 15, 0), (9, 20, 19, 3), (20, 21, 17, 19), (21, 8, 1, 17), (2, 0, 16, 18), (19, 17, 1, 3), (23, 15, 8, 21), (22, 23, 21, 20), (12, 22, 20, 9), (2, 18, 22, 12), (18, 16, 23, 22), (16, 0, 15, 23)])
_k = {(6, 13): 1.0, (4, 6): 1.0, (5, 7): 1.0, (4, 14): 1.0, (7, 10): 1.0, (5, 11): 1.0, (10, 13): 1.0, (11, 14): 1.0, (18, 22): 1.0, (16, 18): 1.0, (17, 19): 1.0, (16, 23): 1.0, (19, 20): 1.0, (17, 21): 1.0, (20, 22): 1.0, (21, 23): 1.0}
me_cube_002.attributes.new('crease_edge', 'FLOAT', 'EDGE').data.foreach_set('value', [_k.get((min(e.vertices), max(e.vertices)), 0.0) for e in me_cube_002.edges])
_uv = me_cube_002.uv_layers.new(name='UVMap')
_uv.uv.foreach_set('vector', [0.1411, 0.5, 0.1611, 0.5, 0.1523, 0.9846, 0.1335, 0.985, 0.3971, 0.2847, 0.4163, 0.285, 0.4163, 0.3341, 0.3971, 0.3339, 0.2182, 0.987, 0.1995, 0.9858, 0.2124, 0.5, 0.2325, 0.5, 0.3153, 0.5, 0.3969, 0.9923, 0.3487, 0.9999, 0.2655, 0.5, 0.1523, 0.9846, 0.1611, 0.5, 0.2124, 0.5, 0.1995, 0.9858, 0.3309, 0.9976, 0.2182, 0.987, 0.2325, 0.5, 0.2436, 0.5, 0.4462, 0.1176, 0.4462, 0.2344, 0.3971, 0.235, 0.3971, 0.1182, 0.1301, 0.5, 0.1411, 0.5, 0.1335, 0.985, 0.01859, 0.9903, 0.1082, 0.5, 0.1301, 0.5, 0.01859, 0.9903, 0.0001022, 0.9917, 0.4156, 0.3837, 0.3971, 0.3834, 0.3971, 0.3343, 0.4156, 0.3345, 0.3487, 0.9999, 0.3309, 0.9976, 0.2436, 0.5, 0.2655, 0.5, 0.1411, 0.5, 0.1335, 0.01499, 0.1523, 0.01542, 0.1611, 0.5, 0.4163, 0.2352, 0.4163, 0.2843, 0.3971, 0.2845, 0.3971, 0.2354, 0.2182, 0.01297, 0.2325, 0.5, 0.2124, 0.5, 0.1995, 0.01424, 0.3153, 0.5, 0.2655, 0.5, 0.3487, 9.039e-05, 0.3969, 0.007667, 0.1523, 0.01542, 0.1995, 0.01424, 0.2124, 0.5, 0.1611, 0.5, 0.3309, 0.002406, 0.2436, 0.5, 0.2325, 0.5, 0.2182, 0.01297, 0.3971, 9.039e-05, 0.4462, 0.0006875, 0.4462, 0.1174, 0.3971, 0.1169, 0.1301, 0.5, 0.01858, 0.00975, 0.1335, 0.01499, 0.1411, 0.5, 0.1082, 0.5, 9.039e-05, 0.008302, 0.01858, 0.00975, 0.1301, 0.5, 0.4156, 0.3838, 0.4156, 0.433, 0.3971, 0.4332, 0.3971, 0.3841, 0.3487, 9.039e-05, 0.2655, 0.5, 0.2436, 0.5, 0.3309, 0.002406])
me_cube_002.materials.append(mat_material)
me_cube_002.use_remesh_fix_poles = True
me_cube_002.use_remesh_preserve_attributes = False
me_cube_002.update()
me_cube_003 = bpy.data.meshes.new('Cube.003')
me_cube_003.from_pydata([(-1.0, -1.0, 0.0), (-1.0, -1.0, 2.0), (-1.0, 1.0, 0.0), (-1.0, 1.0, 2.0), (1.0, -1.0, 0.0), (1.0, -1.0, 2.0), (1.0, 1.0, 0.0), (1.0, 1.0, 2.0)], [], [(0, 1, 3, 2), (2, 3, 7, 6), (6, 7, 5, 4), (4, 5, 1, 0), (2, 6, 4, 0), (7, 3, 1, 5)])
_uv = me_cube_003.uv_layers.new(name='UVMap')
_uv.uv.foreach_set('vector', [0.375, 0.0, 0.625, 0.0, 0.625, 0.25, 0.375, 0.25, 0.375, 0.25, 0.625, 0.25, 0.625, 0.5, 0.375, 0.5, 0.375, 0.5, 0.625, 0.5, 0.625, 0.75, 0.375, 0.75, 0.375, 0.75, 0.625, 0.75, 0.625, 1.0, 0.375, 1.0, 0.125, 0.5, 0.375, 0.5, 0.375, 0.75, 0.125, 0.75, 0.625, 0.5, 0.875, 0.5, 0.875, 0.75, 0.625, 0.75])
me_cube_003.use_remesh_fix_poles = True
me_cube_003.use_remesh_preserve_attributes = False
me_cube_003.update()

# ---- objects
ob_empty = bpy.data.objects.new('Empty', None)
ob_empty_001 = bpy.data.objects.new('Empty.001', None)
ob_empty_002 = bpy.data.objects.new('Empty.002', None)
ob_leg = bpy.data.objects.new('Leg', me_cube_001)
ob_chair_sitter = bpy.data.objects.new('Chair sitter', me_plane)
ob_plane = bpy.data.objects.new('Plane', me_plane_001)
ob_cube = bpy.data.objects.new('Cube', me_cube)
ob_cube_001 = bpy.data.objects.new('Cube.001', me_cube_002)
ob_point = bpy.data.objects.new('Point', light_point)
ob_cube_002 = bpy.data.objects.new('Cube.002', me_cube_003)

# ---- transforms, parenting, visibility, modifiers, constraints
ob_empty.location = (0.02052, -0.03693, 0.0)
ob_empty.empty_display_type = 'IMAGE'
ob_empty.empty_display_size = 5.0
ob_empty.use_empty_image_alpha = True
ob_empty.color = (1.0, 1.0, 1.0, 0.5)
ob_empty_001.location = (-2.341, 0.0, 2.032)
ob_empty_001.rotation_euler = (1.571, -0.0, 1.571)
ob_empty_001.empty_display_type = 'IMAGE'
ob_empty_001.empty_display_size = 5.0
ob_empty_001.use_empty_image_alpha = True
ob_empty_001.color = (1.0, 1.0, 1.0, 0.5)
ob_empty_002.location = (0.0, 1.44, 2.038)
ob_empty_002.rotation_euler = (1.571, -0.0, -0.0)
ob_empty_002.empty_display_type = 'IMAGE'
ob_empty_002.empty_display_size = 5.0
ob_empty_002.use_empty_image_alpha = True
ob_empty_002.color = (1.0, 1.0, 1.0, 0.5)
ob_leg.location = (1.025, 0.1772, 0.3579)
ob_leg.rotation_euler = (1.731e-09, -0.1597, -2.164e-08)
ob_leg.scale = (0.1918, 0.1918, 0.1918)
_m = ob_leg.modifiers.new('Subdivision', 'SUBSURF')
_m.levels = 3
_m.render_levels = 3
_m = ob_leg.modifiers.new('Mirror.001', 'MIRROR')
_m.mirror_object = ob_chair_sitter
_m = ob_leg.modifiers.new('Auto Smooth', 'NODES')
_m.node_group = ng_auto_smooth
_gi = [s.identifier for s in ng_auto_smooth.interface.items_tree if s.item_type == 'SOCKET' and s.in_out == 'INPUT']
_m[_gi[1]] = 1.047  # Angle
ob_chair_sitter.parent = ob_leg
ob_chair_sitter.matrix_parent_inverse = Matrix(((0.9873, -2.136e-08, 0.159, -1.26), (2.136e-08, 1.0, 1.709e-09, -0.2129), (-0.159, 1.709e-09, 0.9873, -1.636), (-0.0, -0.0, -0.0, 1.0)))
ob_chair_sitter.location = (-1.151e-07, -0.3019, 2.298)
ob_chair_sitter.scale = (1.293, 1.162, 1.0)
_m = ob_chair_sitter.modifiers.new('Subdivision', 'SUBSURF')
_m.levels = 3
_m.render_levels = 3
_m.show_only_control_edges = False
_m = ob_chair_sitter.modifiers.new('Bevel', 'BEVEL')
_m.width = 0.002
_m.width_pct = 0.002
_m.segments = 2
_m.angle_limit = 1.047
_m = ob_chair_sitter.modifiers.new('Auto Smooth', 'NODES')
_m.node_group = ng_auto_smooth
_gi = [s.identifier for s in ng_auto_smooth.interface.items_tree if s.item_type == 'SOCKET' and s.in_out == 'INPUT']
_m[_gi[1]] = 0.5236  # Angle
ob_plane.parent = ob_leg
ob_plane.matrix_parent_inverse = Matrix(((0.9873, -2.136e-08, 0.159, -1.26), (2.136e-08, 1.0, 1.709e-09, -0.2129), (-0.159, 1.709e-09, 0.9873, -1.636), (-0.0, -0.0, -0.0, 1.0)))
ob_plane.location = (-1.288e-07, 0.9294, 3.437)
ob_plane.rotation_euler = (-0.3395, -3.355e-16, -8.478e-16)
ob_plane.scale = (1.0, 1.0, 1.0)
_m = ob_plane.modifiers.new('Subdivision', 'SUBSURF')
_m.levels = 3
_m.render_levels = 3
_m = ob_plane.modifiers.new('Bevel', 'BEVEL')
_m.width = 0.002
_m.width_pct = 0.002
_m.angle_limit = 1.047
_m = ob_plane.modifiers.new('Auto Smooth', 'NODES')
_m.node_group = ng_auto_smooth
_gi = [s.identifier for s in ng_auto_smooth.interface.items_tree if s.item_type == 'SOCKET' and s.in_out == 'INPUT']
_m[_gi[1]] = 0.5236  # Angle
ob_cube.parent = ob_leg
ob_cube.matrix_parent_inverse = Matrix(((0.9873, -2.136e-08, 0.159, -1.26), (2.136e-08, 1.0, 1.709e-09, -0.2129), (-0.159, 1.709e-09, 0.9873, -1.636), (-0.0, -0.0, -0.0, 1.0)))
ob_cube.location = (-1.217e-07, -0.9383, 1.652)
ob_cube.rotation_euler = (-0.1112, -1.096e-16, -8.591e-16)
ob_cube.scale = (1.0, 1.0, 1.0)
_m = ob_cube.modifiers.new('Subdivision', 'SUBSURF')
_m.levels = 3
_m.render_levels = 3
_m.show_only_control_edges = False
ob_cube_001.parent = ob_leg
ob_cube_001.matrix_parent_inverse = Matrix(((0.9873, -2.136e-08, 0.159, -1.26), (2.136e-08, 1.0, 1.709e-09, -0.2129), (-0.159, 1.709e-09, 0.9873, -1.636), (-0.0, -0.0, -0.0, 1.0)))
ob_cube_001.location = (-1.142e-07, 0.922, 1.579)
ob_cube_001.rotation_euler = (0.05535, 5.454e-17, -8.601e-16)
ob_cube_001.scale = (1.0, 1.0, 1.0)
_m = ob_cube_001.modifiers.new('Subdivision', 'SUBSURF')
_m.levels = 3
_m.render_levels = 3
_m.show_only_control_edges = False
ob_point.location = (-2.421e-08, -1.715, 7.285)
ob_cube_002.location = (0.0, 0.0, 0.0)
ob_cube_002.scale = (0.01653, 0.01653, 0.3975)

# ---- collection membership
col_collection.objects.link(ob_empty)
col_collection.objects.link(ob_empty_001)
col_collection.objects.link(ob_empty_002)
col_collection.objects.link(ob_leg)
col_collection.objects.link(ob_chair_sitter)
col_collection.objects.link(ob_plane)
col_collection.objects.link(ob_cube)
col_collection.objects.link(ob_cube_001)
col_collection.objects.link(ob_point)
col_collection.objects.link(ob_cube_002)

# ---- scene / render settings (as saved in the file)
scene.frame_start = 1; scene.frame_end = 250; scene.frame_set(1)
scene.render.engine = 'CYCLES'
scene.cycles.sampling_pattern = 'TABULATED_SOBOL'
scene.cycles.use_light_tree = False
scene.view_settings.view_transform = 'Filmic'
bpy.context.view_layer.update()

# ---- added for rendering (the .blend has no active camera): camera
cam_auto = bpy.data.cameras.new('AutoCamera')
cam_auto.lens = 50.0
cam_auto.sensor_width = 36.0
cam_auto.clip_end = 1000.0
ob_auto_camera = bpy.data.objects.new('AutoCamera', cam_auto)
scene.collection.objects.link(ob_auto_camera)
ob_auto_camera.location = (1.93064, -1.52608, 1.48468)
ob_auto_camera.rotation_euler = (1.09748, -7.21219e-08, 0.694738)
scene.camera = ob_auto_camera
bpy.context.view_layer.update()
